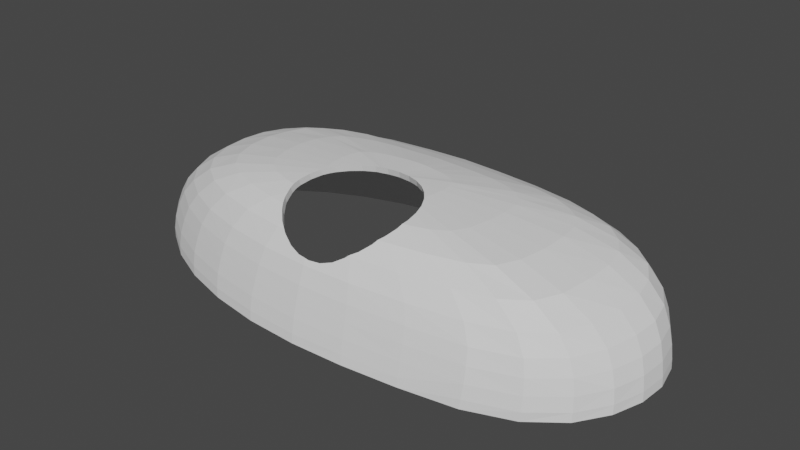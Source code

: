 # Source: antenna-cover.blend  (saved by Blender 2.92.15; exported with 4.5.12 LTS)
import bpy
from mathutils import Matrix  # noqa: F401  (used for matrix-valued properties, if any)

bpy.ops.wm.read_factory_settings(use_empty=True)
scene = bpy.context.scene
scene.name = 'Scene'

# ---- collections
col_collection = bpy.data.collections.new('Collection'); scene.collection.children.link(col_collection)

# ---- world
world_world = bpy.data.worlds.new('World'); scene.world = world_world
world_world.use_nodes = True; world_world.node_tree.nodes.clear()
_N = world_world.node_tree.nodes; _L = world_world.node_tree.links
n0 = _N.new('ShaderNodeOutputWorld'); n0.name = 'World Output'; n0.location = (300, 300)
n1 = _N.new('ShaderNodeBackground'); n1.name = 'Background'; n1.location = (10, 300)
n1.inputs[0].default_value = (0.05088, 0.05088, 0.05088, 1.0)
_L.new(n1.outputs[0], n0.inputs[0])
n0.is_active_output = True
world_world.color = (0.05088, 0.05088, 0.05088)
world_world.use_sun_shadow = False
world_world.sun_shadow_jitter_overblur = 0.0

# ---- meshes
me_sphere = bpy.data.meshes.new('Sphere')
me_sphere.from_pydata([(-0.001103, 0.1666, 0.4428), (-0.001103, 0.3841, 0.3897), (-0.001536, 0.5425, 0.3252), (-0.002102, 0.6936, 0.2562), (-0.0009, 0.8169, 0.1476), (-0.0009481, 0.9065, -0.004191), (-0.002439, 0.9644, -0.1525), (-0.00361, 0.9933, -0.2812), (0.03587, 0.163, 0.4425), (0.07632, 0.377, 0.3897), (0.1161, 0.5366, 0.3272), (0.1529, 0.6804, 0.2547), (0.1792, 0.8021, 0.1473), (0.1916, 0.8913, -0.003654), (0.1947, 0.9461, -0.1525), (0.1945, 0.9744, -0.2812), (0.07632, 0.1522, 0.4417), (0.1603, 0.3648, 0.3932), (0.2455, 0.5179, 0.3296), (0.3173, 0.6517, 0.2541), (0.3678, 0.7619, 0.1446), (0.3881, 0.8464, -0.003382), (0.3897, 0.8959, -0.1515), (0.3882, 0.9183, -0.2812), (0.1161, 0.1392, 0.4422), (0.2443, 0.3435, 0.397), (0.364, 0.4948, 0.3353), (0.4637, 0.6063, 0.2526), (0.5295, 0.7003, 0.1407), (0.5561, 0.7757, -0.005038), (0.5615, 0.813, -0.1514), (0.5613, 0.8292, -0.2806), (0.151, 0.1179, 0.4439), (0.313, 0.3089, 0.3996), (0.4601, 0.4472, 0.3406), (0.5767, 0.5377, 0.2519), (0.6563, 0.6107, 0.1383), (0.6928, 0.6698, -0.01095), (0.7051, 0.6981, -0.1538), (0.7113, 0.7061, -0.2812), (0.1775, 0.09183, 0.4465), (0.3672, 0.2619, 0.4059), (0.5331, 0.3817, 0.3413), (0.665, 0.4524, 0.2579), (0.7566, 0.4977, 0.1339), (0.8029, 0.5404, -0.01469), (0.8232, 0.5545, -0.158), (0.8337, 0.5572, -0.2822), (0.1968, 0.05551, 0.4524), (0.4055, 0.1964, 0.4079), (0.5877, 0.2998, 0.3478), (0.7302, 0.3438, 0.2547), (0.8315, 0.3683, 0.1338), (0.8853, 0.3873, -0.0209), (0.9107, 0.3911, -0.1589), (0.9248, 0.3868, -0.2822), (0.2076, -0.002585, 0.454), (0.428, 0.1052, 0.4131), (0.6204, 0.1824, 0.3467), (0.7708, 0.2147, 0.2549), (0.8778, 0.2173, 0.1217), (0.9364, 0.2225, -0.02524), (0.9651, 0.2137, -0.1607), (0.9812, 0.2028, -0.2822), (0.2103, -0.0795, 0.456), (0.4345, -0.02429, 0.4163), (0.6324, 0.02941, 0.3514), (0.7879, 0.04568, 0.2484), (0.8953, 0.0533, 0.1119), (0.9568, 0.04812, -0.03354), (0.9865, 0.03209, -0.1618), (1.003, 0.01492, -0.2828), (0.2057, -0.1663, 0.4566), (0.4271, -0.1717, 0.4176), (0.6294, -0.1637, 0.3499), (0.784, -0.1525, 0.2423), (0.8911, -0.1415, 0.09846), (0.9492, -0.1405, -0.03998), (0.9803, -0.1595, -0.1643), (0.9964, -0.1773, -0.2838), (0.4112, -0.3166, 0.4175), (0.6118, -0.3526, 0.3489), (0.7681, -0.3702, 0.2376), (0.8658, -0.3572, 0.09283), (0.9214, -0.3589, -0.04343), (0.9479, -0.3722, -0.1648), (0.9631, -0.3865, -0.2843), (0.3812, -0.419, 0.4179), (0.5757, -0.495, 0.3488), (0.7259, -0.5384, 0.2373), (0.8196, -0.5513, 0.09129), (0.8644, -0.5619, -0.04351), (0.8855, -0.5771, -0.1649), (0.8955, -0.5898, -0.2844), (0.3265, -0.483, 0.4183), (0.5006, -0.5772, 0.3492), (0.6396, -0.6504, 0.2376), (0.7269, -0.69, 0.09144), (0.7653, -0.7218, -0.04343), (0.7787, -0.7448, -0.1648), (0.784, -0.7617, -0.2843), (0.2501, -0.5249, 0.4186), (0.3849, -0.6347, 0.3499), (0.5034, -0.7192, 0.2385), (0.5774, -0.7807, 0.09229), (0.6105, -0.823, -0.0428), (0.6178, -0.8526, -0.1644), (0.6196, -0.8752, -0.2839), (0.2514, -0.6776, 0.3505), (0.3289, -0.7732, 0.2396), (0.3838, -0.8375, 0.09349), (0.4027, -0.8784, -0.04169), (0.4073, -0.9066, -0.1633), (0.4066, -0.9301, -0.2829), (0.1553, -0.8053, 0.2398), (0.1799, -0.8767, 0.09377), (0.1917, -0.9158, -0.04124), (0.1942, -0.943, -0.1628), (0.1956, -0.9684, -0.2823), (0.0001067, -0.8897, 0.0936), (-0.001679, -0.9314, -0.04127), (-0.002738, -0.9594, -0.1627), (-0.003908, -0.9855, -0.2822), (-0.1564, -0.8006, 0.2395), (-0.1787, -0.8726, 0.09352), (-0.1915, -0.9129, -0.04128), (-0.1991, -0.941, -0.1627), (-0.2052, -0.9667, -0.2822), (-0.2539, -0.6726, 0.3505), (-0.3213, -0.7592, 0.2395), (-0.3624, -0.8221, 0.09345), (-0.3853, -0.8586, -0.04137), (-0.3954, -0.8851, -0.1627), (-0.4018, -0.9098, -0.2822), (-0.2547, -0.5238, 0.4188), (-0.3745, -0.6212, 0.3504), (-0.4634, -0.6922, 0.2393), (-0.5208, -0.7427, 0.0933), (-0.5529, -0.7716, -0.04152), (-0.568, -0.794, -0.1629), (-0.5777, -0.8164, -0.2823), (-0.3262, -0.4765, 0.4187), (-0.4692, -0.5516, 0.3503), (-0.5745, -0.6038, 0.2392), (-0.6456, -0.6394, 0.09318), (-0.6906, -0.6579, -0.04164), (-0.713, -0.6735, -0.163), (-0.7276, -0.6905, -0.2825), (-0.3779, -0.4139, 0.4187), (-0.54, -0.4652, 0.3502), (-0.6599, -0.4951, 0.2391), (-0.746, -0.5129, 0.09314), (-0.8019, -0.5193, -0.04166), (-0.8311, -0.5277, -0.1631), (-0.8501, -0.5399, -0.2825), (-0.2016, -0.2516, 0.457), (-0.4131, -0.3237, 0.4187), (-0.5896, -0.3428, 0.3506), (-0.7231, -0.3525, 0.2395), (-0.8202, -0.3536, 0.0938), (-0.8842, -0.3496, -0.0416), (-0.9186, -0.3562, -0.163), (-0.9409, -0.3682, -0.2825), (-0.2117, -0.1755, 0.4571), (-0.4327, -0.189, 0.4188), (-0.618, -0.1766, 0.3516), (-0.7599, -0.1669, 0.2418), (-0.8632, -0.1662, 0.09699), (-0.9329, -0.1584, -0.04003), (-0.9704, -0.1687, -0.1626), (-0.9947, -0.1853, -0.2821), (-0.2141, -0.08706, 0.4564), (-0.4367, -0.0471, 0.4173), (-0.6244, 0.00147, 0.351), (-0.7673, 0.01036, 0.2444), (-0.8741, 0.01157, 0.1043), (-0.9443, 0.01698, -0.03617), (-0.9843, 0.01011, -0.1613), (-1.009, -0.00588, -0.2814), (-0.2098, -0.01267, 0.4543), (-0.428, 0.07944, 0.4135), (-0.6111, 0.1445, 0.3454), (-0.7533, 0.172, 0.2474), (-0.8566, 0.1706, 0.1118), (-0.9267, 0.1885, -0.03019), (-0.9631, 0.1873, -0.1603), (-0.9881, 0.1788, -0.2811), (-0.199, 0.04582, 0.4527), (-0.4068, 0.1704, 0.4085), (-0.5817, 0.2677, 0.3466), (-0.7167, 0.3079, 0.2495), (-0.8185, 0.3322, 0.1242), (-0.879, 0.3581, -0.02391), (-0.911, 0.3668, -0.1586), (-0.9317, 0.3625, -0.281), (-0.1822, 0.08463, 0.4468), (-0.3721, 0.2442, 0.4066), (-0.5323, 0.3564, 0.3419), (-0.6568, 0.4233, 0.254), (-0.748, 0.4661, 0.1285), (-0.8014, 0.5125, -0.01699), (-0.824, 0.5302, -0.1567), (-0.841, 0.5328, -0.281), (-0.157, 0.1154, 0.444), (-0.3224, 0.298, 0.4001), (-0.4629, 0.4268, 0.3403), (-0.5719, 0.5103, 0.2497), (-0.65, 0.5766, 0.133), (-0.6909, 0.6415, -0.01142), (-0.7067, 0.6727, -0.1528), (-0.7188, 0.6827, -0.28), (-0.1215, 0.1384, 0.4423), (-0.2524, 0.3378, 0.3973), (-0.3703, 0.4818, 0.3359), (-0.4627, 0.5857, 0.2515), (-0.526, 0.6775, 0.1397), (-0.5549, 0.7539, -0.003837), (-0.5637, 0.7951, -0.1493), (-0.571, 0.8113, -0.2794), (-0.07983, 0.1522, 0.4417), (-0.167, 0.3631, 0.3933), (-0.2528, 0.5131, 0.3298), (-0.3229, 0.6452, 0.2544), (-0.369, 0.7533, 0.1446), (-0.3893, 0.8396, -0.001859), (-0.3949, 0.8892, -0.1503), (-0.3996, 0.9118, -0.2809), (-0.03807, 0.163, 0.4425), (-0.07983, 0.377, 0.3897), (-0.1215, 0.5357, 0.3272), (-0.1577, 0.6796, 0.2547), (-0.1821, 0.8012, 0.1474), (-0.1939, 0.8903, -0.003181), (-0.1994, 0.9452, -0.1525), (-0.2049, 0.9735, -0.2811), (-0.003113, 1.011, -0.3935), (0.1954, 0.9916, -0.3935), (0.3854, 0.9342, -0.3935), (0.5596, 0.8411, -0.3935), (0.7123, 0.7158, -0.3935), (0.8376, 0.5631, -0.3935), (0.9307, 0.3889, -0.3935), (0.9884, 0.2007, -0.3935), (1.011, 0.008738, -0.3941), (1.004, -0.1866, -0.3951), (0.9691, -0.3948, -0.3956), (0.899, -0.5997, -0.3957), (0.7848, -0.7745, -0.3956), (0.6167, -0.8902, -0.3951), (0.4058, -0.9493, -0.3942), (0.1964, -0.9877, -0.3936), (-0.003411, -1.005, -0.3935), (-0.2041, -0.9861, -0.3935), (-0.4007, -0.9285, -0.3935), (-0.5775, -0.8331, -0.3936), (-0.7308, -0.7045, -0.3937), (-0.8561, -0.5498, -0.3938), (-0.9488, -0.3765, -0.3938), (-1.004, -0.1944, -0.3934), (-1.019, -0.01196, -0.3927), (-0.9974, 0.1767, -0.3923), (-0.9397, 0.3645, -0.3923), (-0.8466, 0.5388, -0.3923), (-0.7216, 0.6923, -0.3923), (-0.5707, 0.8236, -0.3926), (-0.398, 0.9274, -0.3931), (-0.2038, 0.9907, -0.3934), (-0.001768, 1.019, -0.4675), (0.1949, 0.9994, -0.4675), (0.3835, 0.9415, -0.4675), (0.5576, 0.8476, -0.4675), (0.7109, 0.7212, -0.4675), (0.8373, 0.5672, -0.4675), (0.9312, 0.3915, -0.4675), (0.9897, 0.2023, -0.4676), (1.013, 0.007596, -0.4682), (1.006, -0.1908, -0.4691), (0.9696, -0.3992, -0.4696), (0.8979, -0.6033, -0.4698), (0.7801, -0.7764, -0.4696), (0.613, -0.8948, -0.4691), (0.4052, -0.9581, -0.4683), (0.1984, -0.9981, -0.4677), (-0.002298, -1.013, -0.4675), (-0.2021, -0.9942, -0.4675), (-0.3955, -0.9358, -0.4675), (-0.573, -0.84, -0.4676), (-0.727, -0.7103, -0.4678), (-0.8533, -0.5544, -0.4679), (-0.9467, -0.3802, -0.4678), (-1.002, -0.1972, -0.4674), (-1.018, -0.01209, -0.4668), (-0.9962, 0.1786, -0.4664), (-0.9378, 0.3672, -0.4663), (-0.8438, 0.5429, -0.4663), (-0.7181, 0.6984, -0.4664), (-0.5663, 0.8305, -0.4667), (-0.3927, 0.9343, -0.4672), (-0.2015, 0.9978, -0.4674), (-0.001106, 0.1588, 0.3932), (-0.001093, 0.3687, 0.342), (-0.001497, 0.5224, 0.2793), (-0.00203, 0.6657, 0.2141), (-0.0008303, 0.7777, 0.1153), (-0.0008744, 0.8611, -0.02597), (-0.002352, 0.9161, -0.1669), (-0.003511, 0.9439, -0.2905), (0.03467, 0.1554, 0.3929), (0.07524, 0.3619, 0.3419), (0.1144, 0.5164, 0.2814), (0.1492, 0.6524, 0.2129), (0.1734, 0.7634, 0.1152), (0.1845, 0.8463, -0.02507), (0.1864, 0.8984, -0.1661), (0.1854, 0.9258, -0.2899), (0.07521, 0.145, 0.392), (0.159, 0.3502, 0.3452), (0.2425, 0.4972, 0.2841), (0.3103, 0.6231, 0.2132), (0.3562, 0.7239, 0.1131), (0.3735, 0.8025, -0.02358), (0.3729, 0.8498, -0.163), (0.3699, 0.872, -0.2881), (0.115, 0.1323, 0.3926), (0.2416, 0.3299, 0.3488), (0.3578, 0.4742, 0.2898), (0.4507, 0.5781, 0.2127), (0.5095, 0.6644, 0.1106), (0.5318, 0.735, -0.02309), (0.5351, 0.7709, -0.1603), (0.5339, 0.7873, -0.2856), (0.1498, 0.1112, 0.3943), (0.3081, 0.2972, 0.3511), (0.4491, 0.4289, 0.2949), (0.5569, 0.5121, 0.2129), (0.6277, 0.5794, 0.1103), (0.6594, 0.6352, -0.02658), (0.6702, 0.6626, -0.1608), (0.6759, 0.6707, -0.285), (0.1761, 0.08521, 0.3969), (0.3601, 0.2522, 0.3572), (0.5181, 0.367, 0.2954), (0.6391, 0.4317, 0.2193), (0.721, 0.4725, 0.1077), (0.7628, 0.5131, -0.02878), (0.7818, 0.5267, -0.1644), (0.792, 0.5294, -0.2857), (0.194, 0.05062, 0.4025), (0.3957, 0.1901, 0.3591), (0.5691, 0.2903, 0.3018), (0.6994, 0.3303, 0.2164), (0.7908, 0.3516, 0.1082), (0.8404, 0.3687, -0.03441), (0.8647, 0.372, -0.1656), (0.8785, 0.3677, -0.2859), (0.203, -0.004623, 0.4041), (0.4165, 0.102, 0.3644), (0.5995, 0.1781, 0.3009), (0.7375, 0.2088, 0.217), (0.8345, 0.2096, 0.0963), (0.889, 0.213, -0.03942), (0.9165, 0.2036, -0.1683), (0.9322, 0.1926, -0.2865), (0.2054, -0.08026, 0.4061), (0.4223, -0.0251, 0.3677), (0.6104, 0.02866, 0.306), (0.7533, 0.04539, 0.2112), (0.8516, 0.0527, 0.08656), (0.9089, 0.0467, -0.04875), (0.9371, 0.0302, -0.1707), (0.9534, 0.013, -0.2877), (0.2007, -0.1661, 0.4067), (0.4147, -0.1708, 0.369), (0.6067, -0.162, 0.3049), (0.7486, -0.1496, 0.2061), (0.8473, -0.1376, 0.0739), (0.9018, -0.1363, -0.05567), (0.9313, -0.1549, -0.174), (0.9468, -0.1724, -0.2892), (0.3989, -0.3143, 0.369), (0.589, -0.3484, 0.3039), (0.7319, -0.3636, 0.2024), (0.8218, -0.3491, 0.0696), (0.8744, -0.3493, -0.05835), (0.8997, -0.3614, -0.1742), (0.9146, -0.3747, -0.2896), (0.37, -0.413, 0.3693), (0.5545, -0.4837, 0.304), (0.6917, -0.5219, 0.2026), (0.7777, -0.5328, 0.06911), (0.8198, -0.5423, -0.05739), (0.8403, -0.5563, -0.1734), (0.8502, -0.5682, -0.2894), (0.3179, -0.4719, 0.37), (0.485, -0.5567, 0.3054), (0.6143, -0.6206, 0.2041), (0.6947, -0.6568, 0.06945), (0.7301, -0.6874, -0.05767), (0.7427, -0.7097, -0.1738), (0.7477, -0.7263, -0.29), (0.2439, -0.5109, 0.3706), (0.3742, -0.6088, 0.3077), (0.488, -0.6824, 0.207), (0.5589, -0.7386, 0.07134), (0.5904, -0.7788, -0.05729), (0.5973, -0.8073, -0.1745), (0.5986, -0.8296, -0.2913), (0.2438, -0.649, 0.3094), (0.3189, -0.7337, 0.2097), (0.373, -0.7925, 0.0739), (0.3921, -0.8314, -0.05531), (0.3969, -0.8588, -0.1738), (0.3959, -0.8819, -0.2916), (0.1739, -0.8304, 0.07506), (0.1854, -0.8678, -0.05417), (0.188, -0.8945, -0.1735), (0.1891, -0.9196, -0.2917), (-0.001281, -0.8829, -0.05425), (-0.002476, -0.9104, -0.1737), (-0.003693, -0.9362, -0.2919), (-0.1492, -0.7595, 0.211), (-0.1703, -0.8267, 0.07476), (-0.1826, -0.8653, -0.05446), (-0.19, -0.8929, -0.1738), (-0.1959, -0.9183, -0.2917), (-0.2441, -0.6433, 0.3101), (-0.307, -0.7199, 0.2108), (-0.3457, -0.7784, 0.0747), (-0.3674, -0.8135, -0.05451), (-0.3771, -0.8395, -0.1737), (-0.3831, -0.864, -0.2912), (-0.2472, -0.5095, 0.371), (-0.3594, -0.5949, 0.3095), (-0.4414, -0.6569, 0.2102), (-0.4953, -0.7035, 0.07438), (-0.526, -0.7312, -0.05457), (-0.5406, -0.7532, -0.1733), (-0.5499, -0.7752, -0.2904), (-0.316, -0.4651, 0.3707), (-0.4489, -0.5304, 0.3086), (-0.5454, -0.5748, 0.2093), (-0.6125, -0.6068, 0.0735), (-0.656, -0.624, -0.05516), (-0.6779, -0.639, -0.1732), (-0.6921, -0.6557, -0.2898), (-0.3655, -0.4064, 0.3705), (-0.516, -0.4506, 0.3077), (-0.6257, -0.4743, 0.2078), (-0.7072, -0.4888, 0.07174), (-0.7612, -0.4936, -0.05663), (-0.7899, -0.501, -0.1739), (-0.8085, -0.5126, -0.2898), (-0.1968, -0.2504, 0.4071), (-0.3999, -0.32, 0.3704), (-0.5643, -0.3351, 0.3072), (-0.6865, -0.3405, 0.2064), (-0.7782, -0.3389, 0.0702), (-0.8397, -0.3333, -0.05856), (-0.873, -0.3386, -0.1751), (-0.8947, -0.3496, -0.2901), (-0.2068, -0.1752, 0.4071), (-0.4196, -0.1879, 0.3703), (-0.5932, -0.1738, 0.3075), (-0.7234, -0.1619, 0.2071), (-0.8204, -0.1595, 0.07157), (-0.8867, -0.1509, -0.05844), (-0.9225, -0.1604, -0.1755), (-0.9458, -0.1762, -0.2899), (-0.2093, -0.08804, 0.4065), (-0.424, -0.04827, 0.3688), (-0.6006, 0.0003016, 0.3064), (-0.7316, 0.009945, 0.2086), (-0.8313, 0.01151, 0.07798), (-0.8976, 0.01643, -0.0548), (-0.9356, 0.00919, -0.1737), (-0.9595, -0.006602, -0.2887), (-0.2052, -0.01484, 0.4044), (-0.4158, 0.07605, 0.365), (-0.5884, 0.1402, 0.3005), (-0.7187, 0.1666, 0.2108), (-0.8142, 0.1644, 0.08534), (-0.8803, 0.1802, -0.0479), (-0.9151, 0.1777, -0.1715), (-0.9393, 0.1687, -0.2875), (-0.196, 0.04108, 0.4028), (-0.3961, 0.1646, 0.3598), (-0.5609, 0.2591, 0.3013), (-0.6841, 0.2962, 0.2123), (-0.7778, 0.318, 0.09763), (-0.8344, 0.3413, -0.04047), (-0.8652, 0.3483, -0.1681), (-0.8855, 0.3435, -0.2865), (-0.1802, 0.0784, 0.397), (-0.3638, 0.2351, 0.358), (-0.5152, 0.3422, 0.2965), (-0.629, 0.4033, 0.2164), (-0.7121, 0.4426, 0.1015), (-0.7614, 0.4861, -0.03337), (-0.7827, 0.5028, -0.1652), (-0.7993, 0.5053, -0.286), (-0.1553, 0.1088, 0.3944), (-0.3165, 0.2865, 0.3516), (-0.4499, 0.4084, 0.2951), (-0.5499, 0.485, 0.2118), (-0.6207, 0.5468, 0.1048), (-0.6572, 0.6081, -0.02872), (-0.6714, 0.6381, -0.1616), (-0.6829, 0.648, -0.285), (-0.1202, 0.1314, 0.3927), (-0.249, 0.3243, 0.349), (-0.3621, 0.4614, 0.2906), (-0.4469, 0.5581, 0.2122), (-0.5034, 0.6435, 0.1096), (-0.5285, 0.7151, -0.02286), (-0.5356, 0.7545, -0.1595), (-0.5419, 0.7708, -0.2851), (-0.07865, 0.145, 0.392), (-0.1653, 0.3484, 0.3453), (-0.2487, 0.4923, 0.2843), (-0.3138, 0.6168, 0.2136), (-0.3549, 0.7162, 0.1131), (-0.3725, 0.7966, -0.0225), (-0.3763, 0.8439, -0.1624), (-0.3795, 0.8662, -0.2882), (-0.03687, 0.1554, 0.3929), (-0.07861, 0.3618, 0.3419), (-0.1195, 0.5155, 0.2815), (-0.1535, 0.6515, 0.213), (-0.1755, 0.7626, 0.1152), (-0.186, 0.8455, -0.02474), (-0.1905, 0.8977, -0.1663), (-0.195, 0.925, -0.29), (-0.002996, 0.9611, -0.3999), (0.1857, 0.9426, -0.3996), (0.3665, 0.888, -0.3985), (0.5318, 0.7994, -0.3971), (0.6768, 0.6803, -0.3961), (0.7958, 0.5352, -0.3956), (0.8843, 0.3696, -0.3954), (0.9393, 0.1904, -0.3956), (0.961, 0.006751, -0.3964), (0.954, -0.1816, -0.3976), (0.9205, -0.3825, -0.3979), (0.8538, -0.5774, -0.3975), (0.7484, -0.7389, -0.3977), (0.5951, -0.8445, -0.3992), (0.3946, -0.9009, -0.4007), (0.1898, -0.9387, -0.401), (-0.003135, -0.9556, -0.4007), (-0.1947, -0.9372, -0.4), (-0.3816, -0.8823, -0.3989), (-0.5494, -0.7916, -0.3978), (-0.695, -0.6694, -0.3969), (-0.8142, -0.5221, -0.3963), (-0.9024, -0.3573, -0.396), (-0.9544, -0.1849, -0.3954), (-0.9688, -0.01265, -0.3945), (-0.9482, 0.1665, -0.394), (-0.8933, 0.3453, -0.3939), (-0.8047, 0.511, -0.3941), (-0.6855, 0.6575, -0.3948), (-0.5412, 0.7831, -0.3959), (-0.3772, 0.8817, -0.3976), (-0.1934, 0.9418, -0.3992), (-0.001711, 0.9689, -0.4727), (0.1852, 0.9503, -0.4725), (0.3644, 0.8952, -0.4716), (0.5298, 0.8058, -0.4705), (0.6756, 0.6856, -0.4696), (0.7956, 0.5392, -0.4689), (0.8849, 0.3721, -0.4686), (0.9406, 0.1919, -0.4687), (0.9631, 0.005588, -0.4695), (0.9562, -0.1855, -0.4705), (0.9211, -0.3866, -0.4707), (0.8529, -0.5806, -0.4698), (0.744, -0.7405, -0.4694), (0.5914, -0.849, -0.4713), (0.3936, -0.9096, -0.4735), (0.1917, -0.9488, -0.474), (-0.002004, -0.9635, -0.4733), (-0.1927, -0.9451, -0.4723), (-0.3767, -0.8894, -0.4711), (-0.545, -0.7983, -0.4698), (-0.6913, -0.6749, -0.4688), (-0.8116, -0.5265, -0.4681), (-0.9003, -0.3608, -0.4675), (-0.9529, -0.1876, -0.4667), (-0.9677, -0.01284, -0.466), (-0.9471, 0.1682, -0.4658), (-0.8915, 0.3477, -0.4659), (-0.8021, 0.5149, -0.4665), (-0.6821, 0.6634, -0.4675), (-0.5371, 0.7898, -0.4687), (-0.3721, 0.8885, -0.4703), (-0.1912, 0.9488, -0.4718), (0.009605, -0.02916, 0.4052), (0.02279, -0.03074, 0.4048), (0.02999, -0.04422, 0.4559), (0.01186, -0.02869, 0.4051), (0.01888, -0.04206, 0.4558), (0.1723, -0.7601, 0.2107), (0.175, -0.7564, 0.2139), (-0.03316, -0.8441, 0.06082), (0.175, -0.7701, 0.2718), (0.2037, -0.7, 0.2655), (0.153, -0.7995, 0.2463), (-0.03316, -0.8629, 0.1403), (0.0417, -0.04653, 0.456), (0.03617, -0.03335, 0.4049), (0.213, -0.686, 0.3506), (0.2037, -0.7138, 0.3238), (-0.2189, -0.4761, 0.379), (-0.2165, -0.5216, 0.371), (-0.2189, -0.4869, 0.428), (-0.2185, -0.4802, 0.4292), (-0.2162, -0.5393, 0.4188), (0.05024, -0.03612, 0.4051), (0.05365, -0.04893, 0.4564), (0.2191, -0.6542, 0.3096), (-0.04856, -0.8382, 0.07489), (0.0656, -0.05511, 0.458), (0.05688, -0.04963, 0.4567), (0.06285, -0.0411, 0.4058), (0.05688, -0.03745, 0.4054), (0.1482, -0.8058, 0.2397), (-0.2074, -0.6113, 0.3873), (0.1555, -0.7796, 0.1791), (-0.2145, -0.5698, 0.405), (-0.2076, -0.5983, 0.3375), (-0.2145, -0.5579, 0.3547), (0.07511, -0.04883, 0.4076), (0.08494, -0.06663, 0.458), (-0.07645, -0.8261, 0.0936), (-0.07645, -0.844, 0.1692), (0.05688, -0.8627, 0.1393), (0.09605, -0.0613, 0.4076), (0.1401, -0.8149, 0.2229), (0.1002, -0.07569, 0.458), (0.1173, -0.09371, 0.4582), (-0.2145, -0.3902, 0.3925), (0.1002, -0.8262, 0.09407), (0.07329, -0.8377, 0.07499), (-0.2131, -0.382, 0.3939), (0.1002, -0.8442, 0.17), (0.1401, -0.7969, 0.1469), (-0.2145, -0.4018, 0.4416), (-0.2113, -0.3822, 0.4449), (0.1002, -0.06376, 0.4076), (0.1276, -0.09261, 0.4079), (-0.2189, -0.4754, 0.3791), (0.1401, -0.1175, 0.4578), (0.1636, -0.1553, 0.4575), (0.01186, -0.8696, 0.1319), (-0.0004836, -0.8683, 0.1363), (-0.1163, -0.7963, 0.1447), (0.0003213, -0.8491, 0.05483), (0.01186, -0.85, 0.04922), (0.1401, -0.1056, 0.4077), (-0.2025, -0.315, 0.4026), (0.1732, -0.1589, 0.4072), (-0.1163, -0.8143, 0.2204), (0.05688, -0.8437, 0.05924), (0.175, -0.1737, 0.4572), (0.1976, -0.2275, 0.4566), (-0.1996, -0.3135, 0.4539), (-0.2013, -0.3196, 0.453), (0.2037, -0.2418, 0.4552), (0.195, -0.2094, 0.4067), (0.175, -0.1618, 0.4072), (-0.1257, -0.8038, 0.2395), (-0.1912, -0.2833, 0.457), (-0.1906, -0.2693, 0.4071), (-0.1765, -0.2341, 0.4575), (-0.1827, -0.2405, 0.4073), (-0.18, -0.2423, 0.4574), (0.2057, -0.2488, 0.4547), (0.2096, -0.2509, 0.4032), (-0.2013, -0.3078, 0.4033), (0.2037, -0.2298, 0.4047), (-0.1474, -0.7756, 0.2684), (-0.1513, -0.7704, 0.2729), (-0.1513, -0.7564, 0.2138), (-0.1491, -0.7593, 0.2112), (0.2251, -0.3185, 0.4485), (0.227, -0.3307, 0.4476), (-0.149, -0.7595, 0.211), (0.2251, -0.3066, 0.3982), (0.2291, -0.3324, 0.3964), (-0.1513, -0.1739, 0.4581), (-0.1385, -0.1533, 0.4584), (-0.18, -0.2305, 0.4074), (-0.1485, -0.1576, 0.4082), (-0.1513, -0.162, 0.4081), (-0.1163, -0.1177, 0.4586), (-0.09986, -0.1004, 0.4588), (0.2382, -0.4012, 0.4388), (0.2386, -0.41, 0.4379), (-0.1163, -0.1058, 0.4085), (-0.1108, -0.09998, 0.4086), (-0.07677, -0.07615, 0.4585), (-0.18, -0.7002, 0.2661), (0.2382, -0.3894, 0.3893), (0.2391, -0.4078, 0.3873), (-0.18, -0.7142, 0.3252), (-0.08505, -0.07292, 0.4082), (0.2426, -0.4863, 0.4254), (-0.2013, -0.6465, 0.3701), (-0.1887, -0.6882, 0.3505), (-0.05953, -0.06574, 0.4585), (-0.07644, -0.07581, 0.4585), (0.2412, -0.5141, 0.4211), (-0.06926, -0.05959, 0.4081), (-0.07644, -0.06386, 0.4081), (-0.2013, -0.6346, 0.3198), (-0.1952, -0.6548, 0.3103), (0.2426, -0.4747, 0.3764), (-0.04979, -0.05962, 0.4571), (0.2404, -0.5287, 0.4186), (-0.0582, -0.05263, 0.4065), (-0.04112, -0.05433, 0.4566), (0.2409, -0.5075, 0.3714), (-0.04798, -0.0464, 0.4059), (0.2254, -0.6441, 0.3701), (0.2382, -0.5689, 0.4012), (0.2407, -0.5121, 0.3706), (-0.03177, -0.04924, 0.4562), (-0.03316, -0.04951, 0.4562), (-0.03727, -0.03991, 0.4054), (-0.02093, -0.04713, 0.4562), (0.2261, -0.6281, 0.3218), (0.2382, -0.5571, 0.3511), (-0.02483, -0.03581, 0.4052), (-0.03316, -0.03743, 0.4053), (-0.01059, -0.04519, 0.4564), (-0.01221, -0.03344, 0.4055), (-0.001616, -0.04346, 0.4564), (0.2251, -0.6463, 0.369), (-0.001595, -0.03139, 0.4055), (0.2251, -0.6344, 0.3188), (0.01186, -0.04074, 0.456), (0.007852, -0.04156, 0.4562)], [], [(6, 5, 13, 14), (7, 6, 14, 15), (1, 0, 8, 9), (2, 1, 9, 10), (3, 2, 10, 11), (4, 3, 11, 12), (5, 4, 12, 13), (12, 11, 19, 20), (13, 12, 20, 21), (14, 13, 21, 22), (15, 14, 22, 23), (9, 8, 16, 17), (10, 9, 17, 18), (11, 10, 18, 19), (17, 16, 24, 25), (18, 17, 25, 26), (19, 18, 26, 27), (20, 19, 27, 28), (21, 20, 28, 29), (22, 21, 29, 30), (23, 22, 30, 31), (29, 28, 36, 37), (30, 29, 37, 38), (31, 30, 38, 39), (25, 24, 32, 33), (26, 25, 33, 34), (27, 26, 34, 35), (28, 27, 35, 36), (34, 33, 41, 42), (35, 34, 42, 43), (36, 35, 43, 44), (37, 36, 44, 45), (38, 37, 45, 46), (39, 38, 46, 47), (33, 32, 40, 41), (46, 45, 53, 54), (47, 46, 54, 55), (41, 40, 48, 49), (42, 41, 49, 50), (43, 42, 50, 51), (44, 43, 51, 52), (45, 44, 52, 53), (50, 49, 57, 58), (51, 50, 58, 59), (52, 51, 59, 60), (53, 52, 60, 61), (54, 53, 61, 62), (55, 54, 62, 63), (49, 48, 56, 57), (62, 61, 69, 70), (63, 62, 70, 71), (57, 56, 64, 65), (58, 57, 65, 66), (59, 58, 66, 67), (60, 59, 67, 68), (61, 60, 68, 69), (67, 66, 74, 75), (68, 67, 75, 76), (69, 68, 76, 77), (70, 69, 77, 78), (71, 70, 78, 79), (65, 64, 72, 73), (66, 65, 73, 74), (79, 78, 85, 86), (74, 73, 80, 81), (75, 74, 81, 82), (76, 75, 82, 83), (77, 76, 83, 84), (78, 77, 84, 85), (82, 81, 88, 89), (83, 82, 89, 90), (84, 83, 90, 91), (85, 84, 91, 92), (86, 85, 92, 93), (81, 80, 87, 88), (93, 92, 99, 100), (88, 87, 94, 95), (89, 88, 95, 96), (90, 89, 96, 97), (91, 90, 97, 98), (92, 91, 98, 99), (97, 96, 103, 104), (98, 97, 104, 105), (99, 98, 105, 106), (100, 99, 106, 107), (95, 94, 101, 102), (96, 95, 102, 103), (103, 102, 108, 109), (104, 103, 109, 110), (105, 104, 110, 111), (106, 105, 111, 112), (107, 106, 112, 113), (111, 110, 115, 116), (112, 111, 116, 117), (113, 112, 117, 118), (110, 109, 114, 115), (116, 115, 119, 120), (117, 116, 120, 121), (118, 117, 121, 122), (120, 119, 124, 125), (121, 120, 125, 126), (122, 121, 126, 127), (124, 123, 129, 130), (125, 124, 130, 131), (126, 125, 131, 132), (127, 126, 132, 133), (132, 131, 138, 139), (133, 132, 139, 140), (129, 128, 135, 136), (130, 129, 136, 137), (131, 130, 137, 138), (135, 134, 141, 142), (136, 135, 142, 143), (137, 136, 143, 144), (138, 137, 144, 145), (139, 138, 145, 146), (140, 139, 146, 147), (146, 145, 152, 153), (147, 146, 153, 154), (142, 141, 148, 149), (143, 142, 149, 150), (144, 143, 150, 151), (145, 144, 151, 152), (150, 149, 157, 158), (151, 150, 158, 159), (152, 151, 159, 160), (153, 152, 160, 161), (154, 153, 161, 162), (149, 148, 156, 157), (162, 161, 169, 170), (156, 155, 163, 164), (157, 156, 164, 165), (158, 157, 165, 166), (159, 158, 166, 167), (160, 159, 167, 168), (161, 160, 168, 169), (167, 166, 174, 175), (168, 167, 175, 176), (169, 168, 176, 177), (170, 169, 177, 178), (164, 163, 171, 172), (165, 164, 172, 173), (166, 165, 173, 174), (172, 171, 179, 180), (173, 172, 180, 181), (174, 173, 181, 182), (175, 174, 182, 183), (176, 175, 183, 184), (177, 176, 184, 185), (178, 177, 185, 186), (183, 182, 190, 191), (184, 183, 191, 192), (185, 184, 192, 193), (186, 185, 193, 194), (180, 179, 187, 188), (181, 180, 188, 189), (182, 181, 189, 190), (188, 187, 195, 196), (189, 188, 196, 197), (190, 189, 197, 198), (191, 190, 198, 199), (192, 191, 199, 200), (193, 192, 200, 201), (194, 193, 201, 202), (200, 199, 207, 208), (201, 200, 208, 209), (202, 201, 209, 210), (196, 195, 203, 204), (197, 196, 204, 205), (198, 197, 205, 206), (199, 198, 206, 207), (204, 203, 211, 212), (205, 204, 212, 213), (206, 205, 213, 214), (207, 206, 214, 215), (208, 207, 215, 216), (209, 208, 216, 217), (210, 209, 217, 218), (216, 215, 223, 224), (217, 216, 224, 225), (218, 217, 225, 226), (212, 211, 219, 220), (213, 212, 220, 221), (214, 213, 221, 222), (215, 214, 222, 223), (221, 220, 228, 229), (222, 221, 229, 230), (223, 222, 230, 231), (224, 223, 231, 232), (225, 224, 232, 233), (226, 225, 233, 234), (220, 219, 227, 228), (233, 232, 5, 6), (234, 233, 6, 7), (228, 227, 0, 1), (229, 228, 1, 2), (230, 229, 2, 3), (231, 230, 3, 4), (232, 231, 4, 5), (79, 86, 245, 244), (226, 234, 266, 265), (170, 178, 259, 258), (122, 127, 252, 251), (7, 15, 236, 235), (55, 63, 242, 241), (194, 202, 262, 261), (23, 31, 238, 237), (133, 140, 254, 253), (118, 122, 251, 250), (93, 100, 247, 246), (71, 79, 244, 243), (186, 194, 261, 260), (15, 23, 237, 236), (127, 133, 253, 252), (202, 210, 263, 262), (107, 113, 249, 248), (86, 93, 246, 245), (31, 39, 239, 238), (147, 154, 256, 255), (162, 170, 258, 257), (234, 7, 235, 266), (100, 107, 248, 247), (47, 55, 241, 240), (218, 226, 265, 264), (140, 147, 255, 254), (113, 118, 250, 249), (39, 47, 240, 239), (210, 218, 264, 263), (154, 162, 257, 256), (63, 71, 243, 242), (178, 186, 260, 259), (243, 244, 276, 275), (257, 258, 290, 289), (244, 245, 277, 276), (258, 259, 291, 290), (245, 246, 278, 277), (259, 260, 292, 291), (246, 247, 279, 278), (260, 261, 293, 292), (247, 248, 280, 279), (261, 262, 294, 293), (248, 249, 281, 280), (235, 236, 268, 267), (262, 263, 295, 294), (249, 250, 282, 281), (236, 237, 269, 268), (263, 264, 296, 295), (250, 251, 283, 282), (237, 238, 270, 269), (264, 265, 297, 296), (251, 252, 284, 283), (238, 239, 271, 270), (265, 266, 298, 297), (252, 253, 285, 284), (239, 240, 272, 271), (266, 235, 267, 298), (253, 254, 286, 285), (240, 241, 273, 272), (254, 255, 287, 286), (241, 242, 274, 273), (255, 256, 288, 287), (242, 243, 275, 274), (256, 257, 289, 288), (305, 313, 312, 304), (306, 314, 313, 305), (300, 308, 307, 299), (301, 309, 308, 300), (302, 310, 309, 301), (303, 311, 310, 302), (304, 312, 311, 303), (311, 319, 318, 310), (312, 320, 319, 311), (313, 321, 320, 312), (314, 322, 321, 313), (308, 316, 315, 307), (309, 317, 316, 308), (310, 318, 317, 309), (316, 324, 323, 315), (317, 325, 324, 316), (318, 326, 325, 317), (319, 327, 326, 318), (320, 328, 327, 319), (321, 329, 328, 320), (322, 330, 329, 321), (328, 336, 335, 327), (329, 337, 336, 328), (330, 338, 337, 329), (324, 332, 331, 323), (325, 333, 332, 324), (326, 334, 333, 325), (327, 335, 334, 326), (333, 341, 340, 332), (334, 342, 341, 333), (335, 343, 342, 334), (336, 344, 343, 335), (337, 345, 344, 336), (338, 346, 345, 337), (332, 340, 339, 331), (345, 353, 352, 344), (346, 354, 353, 345), (340, 348, 347, 339), (341, 349, 348, 340), (342, 350, 349, 341), (343, 351, 350, 342), (344, 352, 351, 343), (349, 357, 356, 348), (350, 358, 357, 349), (351, 359, 358, 350), (352, 360, 359, 351), (353, 361, 360, 352), (354, 362, 361, 353), (348, 356, 355, 347), (361, 369, 368, 360), (362, 370, 369, 361), (356, 364, 363, 355), (357, 365, 364, 356), (358, 366, 365, 357), (359, 367, 366, 358), (360, 368, 367, 359), (366, 374, 373, 365), (367, 375, 374, 366), (368, 376, 375, 367), (369, 377, 376, 368), (370, 378, 377, 369), (364, 372, 371, 363), (365, 373, 372, 364), (378, 385, 384, 377), (373, 380, 379, 372), (374, 381, 380, 373), (375, 382, 381, 374), (376, 383, 382, 375), (377, 384, 383, 376), (381, 388, 387, 380), (382, 389, 388, 381), (383, 390, 389, 382), (384, 391, 390, 383), (385, 392, 391, 384), (380, 387, 386, 379), (392, 399, 398, 391), (387, 394, 393, 386), (388, 395, 394, 387), (389, 396, 395, 388), (390, 397, 396, 389), (391, 398, 397, 390), (396, 403, 402, 395), (397, 404, 403, 396), (398, 405, 404, 397), (399, 406, 405, 398), (394, 401, 400, 393), (395, 402, 401, 394), (402, 408, 407, 401), (403, 409, 408, 402), (404, 410, 409, 403), (405, 411, 410, 404), (406, 412, 411, 405), (410, 414, 413, 409), (411, 415, 414, 410), (412, 416, 415, 411), (415, 418, 417, 414), (416, 419, 418, 415), (418, 423, 422, 417), (419, 424, 423, 418), (421, 427, 426, 420), (422, 428, 427, 421), (423, 429, 428, 422), (424, 430, 429, 423), (429, 436, 435, 428), (430, 437, 436, 429), (426, 433, 432, 425), (427, 434, 433, 426), (428, 435, 434, 427), (432, 439, 438, 431), (433, 440, 439, 432), (434, 441, 440, 433), (435, 442, 441, 434), (436, 443, 442, 435), (437, 444, 443, 436), (443, 450, 449, 442), (444, 451, 450, 443), (439, 446, 445, 438), (440, 447, 446, 439), (441, 448, 447, 440), (442, 449, 448, 441), (447, 455, 454, 446), (448, 456, 455, 447), (449, 457, 456, 448), (450, 458, 457, 449), (451, 459, 458, 450), (446, 454, 453, 445), (459, 467, 466, 458), (453, 461, 460, 452), (454, 462, 461, 453), (455, 463, 462, 454), (456, 464, 463, 455), (457, 465, 464, 456), (458, 466, 465, 457), (464, 472, 471, 463), (465, 473, 472, 464), (466, 474, 473, 465), (467, 475, 474, 466), (461, 469, 468, 460), (462, 470, 469, 461), (463, 471, 470, 462), (469, 477, 476, 468), (470, 478, 477, 469), (471, 479, 478, 470), (472, 480, 479, 471), (473, 481, 480, 472), (474, 482, 481, 473), (475, 483, 482, 474), (480, 488, 487, 479), (481, 489, 488, 480), (482, 490, 489, 481), (483, 491, 490, 482), (477, 485, 484, 476), (478, 486, 485, 477), (479, 487, 486, 478), (485, 493, 492, 484), (486, 494, 493, 485), (487, 495, 494, 486), (488, 496, 495, 487), (489, 497, 496, 488), (490, 498, 497, 489), (491, 499, 498, 490), (497, 505, 504, 496), (498, 506, 505, 497), (499, 507, 506, 498), (493, 501, 500, 492), (494, 502, 501, 493), (495, 503, 502, 494), (496, 504, 503, 495), (501, 509, 508, 500), (502, 510, 509, 501), (503, 511, 510, 502), (504, 512, 511, 503), (505, 513, 512, 504), (506, 514, 513, 505), (507, 515, 514, 506), (513, 521, 520, 512), (514, 522, 521, 513), (515, 523, 522, 514), (509, 517, 516, 508), (510, 518, 517, 509), (511, 519, 518, 510), (512, 520, 519, 511), (518, 526, 525, 517), (519, 527, 526, 518), (520, 528, 527, 519), (521, 529, 528, 520), (522, 530, 529, 521), (523, 531, 530, 522), (517, 525, 524, 516), (530, 305, 304, 529), (531, 306, 305, 530), (525, 300, 299, 524), (526, 301, 300, 525), (527, 302, 301, 526), (528, 303, 302, 527), (529, 304, 303, 528), (378, 541, 542, 385), (523, 562, 563, 531), (467, 555, 556, 475), (419, 548, 549, 424), (306, 532, 533, 314), (354, 538, 539, 362), (491, 558, 559, 499), (322, 534, 535, 330), (430, 550, 551, 437), (416, 547, 548, 419), (392, 543, 544, 399), (370, 540, 541, 378), (483, 557, 558, 491), (314, 533, 534, 322), (424, 549, 550, 430), (499, 559, 560, 507), (406, 545, 546, 412), (385, 542, 543, 392), (330, 535, 536, 338), (444, 552, 553, 451), (459, 554, 555, 467), (531, 563, 532, 306), (399, 544, 545, 406), (346, 537, 538, 354), (515, 561, 562, 523), (437, 551, 552, 444), (412, 546, 547, 416), (338, 536, 537, 346), (507, 560, 561, 515), (451, 553, 554, 459), (362, 539, 540, 370), (475, 556, 557, 483), (540, 572, 573, 541), (554, 586, 587, 555), (541, 573, 574, 542), (555, 587, 588, 556), (542, 574, 575, 543), (556, 588, 589, 557), (543, 575, 576, 544), (557, 589, 590, 558), (544, 576, 577, 545), (558, 590, 591, 559), (545, 577, 578, 546), (532, 564, 565, 533), (559, 591, 592, 560), (546, 578, 579, 547), (533, 565, 566, 534), (560, 592, 593, 561), (547, 579, 580, 548), (534, 566, 567, 535), (561, 593, 594, 562), (548, 580, 581, 549), (535, 567, 568, 536), (562, 594, 595, 563), (549, 581, 582, 550), (536, 568, 569, 537), (563, 595, 564, 532), (550, 582, 583, 551), (537, 569, 570, 538), (551, 583, 584, 552), (538, 570, 571, 539), (552, 584, 585, 553), (539, 571, 572, 540), (553, 585, 586, 554), (267, 268, 565, 564), (268, 269, 566, 565), (269, 270, 567, 566), (270, 271, 568, 567), (271, 272, 569, 568), (272, 273, 570, 569), (273, 274, 571, 570), (274, 275, 572, 571), (275, 276, 573, 572), (276, 277, 574, 573), (277, 278, 575, 574), (278, 279, 576, 575), (279, 280, 577, 576), (280, 281, 578, 577), (281, 282, 579, 578), (282, 283, 580, 579), (283, 284, 581, 580), (284, 285, 582, 581), (285, 286, 583, 582), (286, 287, 584, 583), (287, 288, 585, 584), (288, 289, 586, 585), (289, 290, 587, 586), (290, 291, 588, 587), (291, 292, 589, 588), (292, 293, 590, 589), (293, 294, 591, 590), (294, 295, 592, 591), (295, 296, 593, 592), (296, 297, 594, 593), (297, 298, 595, 594), (298, 267, 564, 595), (600, 740, 599, 597, 609, 617, 624, 622, 618, 608, 598), (636, 648, 638, 632, 621, 622, 624, 623, 631), (649, 658, 651, 639, 638, 648), (663, 652, 651, 658, 660, 669), (667, 664, 663, 669, 668, 679), (684, 676, 667, 679, 677, 687), (696, 685, 684, 687, 688, 702), (716, 706, 697, 696, 702, 703), (731, 724, 718, 711, 706, 716, 721, 725), (723, 724, 731, 730, 739, 737), (605, 611, 610, 737, 739, 619), (605, 602, 604, 611), (625, 606, 604, 602, 601, 627, 645, 637), (641, 644, 637, 645), (635, 644, 641, 642, 662), (653, 635, 662, 657), (656, 603, 607, 654, 653, 657), (634, 607, 603, 620, 633), (655, 661, 634, 633), (681, 680, 670, 661, 655, 686, 683, 682), (701, 704, 681, 682), (714, 707, 708, 704, 701, 715), (630, 628, 626, 707, 714, 629), (628, 630, 613, 612, 650, 614, 616), (615, 614, 650, 640, 646), (666, 647, 646, 640, 643, 659, 678), (671, 665, 666, 678, 672, 674, 691, 675), (689, 673, 675, 691, 693), (694, 690, 689, 693, 692, 698), (710, 700, 695, 694, 698, 699, 705, 713), (733, 727, 720, 717, 709, 710, 713, 712, 719, 722, 728), (736, 734, 729, 726, 727, 733, 732, 735, 738, 596, 599, 740, 741), (0, 736, 741, 8), (600, 16, 8, 741, 740), (16, 600, 598, 24), (24, 598, 608, 32), (32, 608, 618, 40), (621, 48, 40, 618, 622), (632, 56, 48, 621), (56, 632, 638, 639, 64), (652, 72, 64, 639, 651), (664, 72, 652, 663), (676, 80, 73, 72, 664, 667), (685, 87, 80, 676, 684), (696, 697, 94, 87, 685), (711, 101, 94, 697, 706), (711, 718, 101), (723, 108, 102, 101, 718, 724), (108, 723, 737, 610), (114, 109, 108, 610, 611, 604, 606), (606, 625, 114), (119, 115, 114, 625, 637, 644, 635, 653, 654), (680, 123, 670), (670, 123, 124, 119, 654, 607, 634, 661), (626, 128, 708, 707), (708, 128, 129, 123, 680, 681, 704), (134, 616, 614, 615), (616, 134, 135, 128, 626, 628), (646, 647, 141, 134, 615), (666, 665, 148, 141, 647), (675, 673, 155, 671), (671, 155, 156, 148, 665), (689, 690, 163, 155, 673), (694, 695, 171, 163, 690), (700, 179, 171, 695), (710, 709, 187, 179, 700), (195, 187, 709, 717), (203, 195, 717, 720), (727, 726, 211, 203, 720), (726, 729, 219, 211), (227, 219, 729, 734), (736, 0, 227, 734), (596, 738, 299, 307), (596, 307, 315, 597, 599), (609, 597, 315, 323), (609, 323, 331, 617), (617, 331, 339, 623, 624), (347, 631, 623, 339), (631, 347, 355, 636), (636, 355, 363, 649, 648), (649, 363, 371, 660, 658), (660, 371, 668, 669), (371, 372, 379, 677, 679, 668), (677, 379, 386, 688, 687), (688, 386, 393, 703, 702), (703, 393, 400, 721, 716), (721, 400, 725), (725, 400, 401, 407, 730, 731), (730, 407, 619, 739), (619, 407, 408, 601, 602, 605), (408, 409, 413, 627, 601), (627, 413, 642, 641, 645), (642, 413, 414, 417, 656, 657, 662), (656, 417, 422, 421, 620, 603), (683, 686, 420), (620, 421, 420, 686, 655, 633), (714, 715, 425, 629), (420, 426, 425, 715, 701, 682, 683), (613, 431, 612), (629, 425, 432, 431, 613, 630), (650, 612, 431, 438, 643, 640), (438, 445, 659, 643), (452, 674, 672), (453, 452, 672, 678, 659, 445), (674, 452, 460, 692, 693, 691), (468, 699, 698, 692, 460), (476, 705, 699, 468), (476, 484, 712, 713, 705), (712, 484, 492, 719), (719, 492, 500, 722), (500, 508, 728, 722), (508, 516, 732, 733, 728), (732, 516, 524, 735), (524, 299, 738, 735)])
_uv = me_sphere.uv_layers.new(name='UVMap')
_uv.uv.foreach_set('vector', [0.75, 0.5625, 0.75, 0.625, 0.7188, 0.625, 0.7188, 0.5625, 0.75, 0.5, 0.75, 0.5625, 0.7188, 0.5625, 0.7188, 0.5, 0.75, 0.875, 0.75, 0.9375, 0.7187, 0.9375, 0.7188, 0.875, 0.75, 0.8125, 0.75, 0.875, 0.7188, 0.875, 0.7188, 0.8125, 0.75, 0.75, 0.75, 0.8125, 0.7188, 0.8125, 0.7188, 0.75, 0.75, 0.6875, 0.75, 0.75, 0.7188, 0.75, 0.7188, 0.6875, 0.75, 0.625, 0.75, 0.6875, 0.7188, 0.6875, 0.7188, 0.625, 0.7188, 0.6875, 0.7188, 0.75, 0.6875, 0.75, 0.6875, 0.6875, 0.7188, 0.625, 0.7188, 0.6875, 0.6875, 0.6875, 0.6875, 0.625, 0.7188, 0.5625, 0.7188, 0.625, 0.6875, 0.625, 0.6875, 0.5625, 0.7188, 0.5, 0.7188, 0.5625, 0.6875, 0.5625, 0.6875, 0.5, 0.7188, 0.875, 0.7187, 0.9375, 0.6875, 0.9375, 0.6875, 0.875, 0.7188, 0.8125, 0.7188, 0.875, 0.6875, 0.875, 0.6875, 0.8125, 0.7188, 0.75, 0.7188, 0.8125, 0.6875, 0.8125, 0.6875, 0.75, 0.6875, 0.875, 0.6875, 0.9375, 0.6562, 0.9375, 0.6562, 0.875, 0.6875, 0.8125, 0.6875, 0.875, 0.6562, 0.875, 0.6562, 0.8125, 0.6875, 0.75, 0.6875, 0.8125, 0.6562, 0.8125, 0.6562, 0.75, 0.6875, 0.6875, 0.6875, 0.75, 0.6562, 0.75, 0.6562, 0.6875, 0.6875, 0.625, 0.6875, 0.6875, 0.6562, 0.6875, 0.6562, 0.625, 0.6875, 0.5625, 0.6875, 0.625, 0.6562, 0.625, 0.6562, 0.5625, 0.6875, 0.5, 0.6875, 0.5625, 0.6562, 0.5625, 0.6562, 0.5, 0.6562, 0.625, 0.6562, 0.6875, 0.625, 0.6875, 0.625, 0.625, 0.6562, 0.5625, 0.6562, 0.625, 0.625, 0.625, 0.625, 0.5625, 0.6562, 0.5, 0.6562, 0.5625, 0.625, 0.5625, 0.625, 0.5, 0.6562, 0.875, 0.6562, 0.9375, 0.625, 0.9375, 0.625, 0.875, 0.6562, 0.8125, 0.6562, 0.875, 0.625, 0.875, 0.625, 0.8125, 0.6562, 0.75, 0.6562, 0.8125, 0.625, 0.8125, 0.625, 0.75, 0.6562, 0.6875, 0.6562, 0.75, 0.625, 0.75, 0.625, 0.6875, 0.625, 0.8125, 0.625, 0.875, 0.5937, 0.875, 0.5937, 0.8125, 0.625, 0.75, 0.625, 0.8125, 0.5937, 0.8125, 0.5937, 0.75, 0.625, 0.6875, 0.625, 0.75, 0.5937, 0.75, 0.5937, 0.6875, 0.625, 0.625, 0.625, 0.6875, 0.5937, 0.6875, 0.5937, 0.625, 0.625, 0.5625, 0.625, 0.625, 0.5937, 0.625, 0.5937, 0.5625, 0.625, 0.5, 0.625, 0.5625, 0.5937, 0.5625, 0.5937, 0.5, 0.625, 0.875, 0.625, 0.9375, 0.5937, 0.9375, 0.5937, 0.875, 0.5937, 0.5625, 0.5937, 0.625, 0.5625, 0.625, 0.5625, 0.5625, 0.5937, 0.5, 0.5937, 0.5625, 0.5625, 0.5625, 0.5625, 0.5, 0.5937, 0.875, 0.5937, 0.9375, 0.5625, 0.9375, 0.5625, 0.875, 0.5937, 0.8125, 0.5937, 0.875, 0.5625, 0.875, 0.5625, 0.8125, 0.5937, 0.75, 0.5937, 0.8125, 0.5625, 0.8125, 0.5625, 0.75, 0.5937, 0.6875, 0.5937, 0.75, 0.5625, 0.75, 0.5625, 0.6875, 0.5937, 0.625, 0.5937, 0.6875, 0.5625, 0.6875, 0.5625, 0.625, 0.5625, 0.8125, 0.5625, 0.875, 0.5312, 0.875, 0.5312, 0.8125, 0.5625, 0.75, 0.5625, 0.8125, 0.5312, 0.8125, 0.5312, 0.75, 0.5625, 0.6875, 0.5625, 0.75, 0.5312, 0.75, 0.5312, 0.6875, 0.5625, 0.625, 0.5625, 0.6875, 0.5312, 0.6875, 0.5312, 0.625, 0.5625, 0.5625, 0.5625, 0.625, 0.5312, 0.625, 0.5312, 0.5625, 0.5625, 0.5, 0.5625, 0.5625, 0.5312, 0.5625, 0.5312, 0.5, 0.5625, 0.875, 0.5625, 0.9375, 0.5312, 0.9375, 0.5312, 0.875, 0.5312, 0.5625, 0.5312, 0.625, 0.5, 0.625, 0.5, 0.5625, 0.5312, 0.5, 0.5312, 0.5625, 0.5, 0.5625, 0.5, 0.5, 0.5312, 0.875, 0.5312, 0.9375, 0.5, 0.9375, 0.5, 0.875, 0.5312, 0.8125, 0.5312, 0.875, 0.5, 0.875, 0.5, 0.8125, 0.5312, 0.75, 0.5312, 0.8125, 0.5, 0.8125, 0.5, 0.75, 0.5312, 0.6875, 0.5312, 0.75, 0.5, 0.75, 0.5, 0.6875, 0.5312, 0.625, 0.5312, 0.6875, 0.5, 0.6875, 0.5, 0.625, 0.5, 0.75, 0.5, 0.8125, 0.4687, 0.8125, 0.4687, 0.75, 0.5, 0.6875, 0.5, 0.75, 0.4687, 0.75, 0.4687, 0.6875, 0.5, 0.625, 0.5, 0.6875, 0.4687, 0.6875, 0.4687, 0.625, 0.5, 0.5625, 0.5, 0.625, 0.4687, 0.625, 0.4687, 0.5625, 0.5, 0.5, 0.5, 0.5625, 0.4687, 0.5625, 0.4687, 0.5, 0.5, 0.875, 0.5, 0.9375, 0.4687, 0.9375, 0.4687, 0.875, 0.5, 0.8125, 0.5, 0.875, 0.4687, 0.875, 0.4687, 0.8125, 0.4687, 0.5, 0.4687, 0.5625, 0.4375, 0.5625, 0.4375, 0.5, 0.4687, 0.8125, 0.4687, 0.875, 0.4375, 0.875, 0.4375, 0.8125, 0.4687, 0.75, 0.4687, 0.8125, 0.4375, 0.8125, 0.4375, 0.75, 0.4687, 0.6875, 0.4687, 0.75, 0.4375, 0.75, 0.4375, 0.6875, 0.4687, 0.625, 0.4687, 0.6875, 0.4375, 0.6875, 0.4375, 0.625, 0.4687, 0.5625, 0.4687, 0.625, 0.4375, 0.625, 0.4375, 0.5625, 0.4375, 0.75, 0.4375, 0.8125, 0.4062, 0.8125, 0.4062, 0.75, 0.4375, 0.6875, 0.4375, 0.75, 0.4062, 0.75, 0.4062, 0.6875, 0.4375, 0.625, 0.4375, 0.6875, 0.4062, 0.6875, 0.4062, 0.625, 0.4375, 0.5625, 0.4375, 0.625, 0.4062, 0.625, 0.4062, 0.5625, 0.4375, 0.5, 0.4375, 0.5625, 0.4062, 0.5625, 0.4062, 0.5, 0.4375, 0.8125, 0.4375, 0.875, 0.4062, 0.875, 0.4062, 0.8125, 0.4062, 0.5, 0.4062, 0.5625, 0.375, 0.5625, 0.375, 0.5, 0.4062, 0.8125, 0.4062, 0.875, 0.375, 0.875, 0.375, 0.8125, 0.4062, 0.75, 0.4062, 0.8125, 0.375, 0.8125, 0.375, 0.75, 0.4062, 0.6875, 0.4062, 0.75, 0.375, 0.75, 0.375, 0.6875, 0.4062, 0.625, 0.4062, 0.6875, 0.375, 0.6875, 0.375, 0.625, 0.4062, 0.5625, 0.4062, 0.625, 0.375, 0.625, 0.375, 0.5625, 0.375, 0.6875, 0.375, 0.75, 0.3437, 0.75, 0.3437, 0.6875, 0.375, 0.625, 0.375, 0.6875, 0.3437, 0.6875, 0.3437, 0.625, 0.375, 0.5625, 0.375, 0.625, 0.3437, 0.625, 0.3437, 0.5625, 0.375, 0.5, 0.375, 0.5625, 0.3437, 0.5625, 0.3437, 0.5, 0.375, 0.8125, 0.375, 0.875, 0.3437, 0.875, 0.3437, 0.8125, 0.375, 0.75, 0.375, 0.8125, 0.3437, 0.8125, 0.3437, 0.75, 0.3437, 0.75, 0.3437, 0.8125, 0.3125, 0.8125, 0.3125, 0.75, 0.3437, 0.6875, 0.3437, 0.75, 0.3125, 0.75, 0.3125, 0.6875, 0.3437, 0.625, 0.3437, 0.6875, 0.3125, 0.6875, 0.3125, 0.625, 0.3437, 0.5625, 0.3437, 0.625, 0.3125, 0.625, 0.3125, 0.5625, 0.3437, 0.5, 0.3437, 0.5625, 0.3125, 0.5625, 0.3125, 0.5, 0.3125, 0.625, 0.3125, 0.6875, 0.2812, 0.6875, 0.2812, 0.625, 0.3125, 0.5625, 0.3125, 0.625, 0.2812, 0.625, 0.2812, 0.5625, 0.3125, 0.5, 0.3125, 0.5625, 0.2812, 0.5625, 0.2812, 0.5, 0.3125, 0.6875, 0.3125, 0.75, 0.2812, 0.75, 0.2812, 0.6875, 0.2812, 0.625, 0.2812, 0.6875, 0.25, 0.6875, 0.25, 0.625, 0.2812, 0.5625, 0.2812, 0.625, 0.25, 0.625, 0.25, 0.5625, 0.2812, 0.5, 0.2812, 0.5625, 0.25, 0.5625, 0.25, 0.5, 0.25, 0.625, 0.25, 0.6875, 0.2187, 0.6875, 0.2188, 0.625, 0.25, 0.5625, 0.25, 0.625, 0.2188, 0.625, 0.2187, 0.5625, 0.25, 0.5, 0.25, 0.5625, 0.2187, 0.5625, 0.2187, 0.5, 0.2187, 0.6875, 0.2187, 0.75, 0.1875, 0.75, 0.1875, 0.6875, 0.2188, 0.625, 0.2187, 0.6875, 0.1875, 0.6875, 0.1875, 0.625, 0.2187, 0.5625, 0.2188, 0.625, 0.1875, 0.625, 0.1875, 0.5625, 0.2187, 0.5, 0.2187, 0.5625, 0.1875, 0.5625, 0.1875, 0.5, 0.1875, 0.5625, 0.1875, 0.625, 0.1563, 0.625, 0.1562, 0.5625, 0.1875, 0.5, 0.1875, 0.5625, 0.1562, 0.5625, 0.1562, 0.5, 0.1875, 0.75, 0.1875, 0.8125, 0.1563, 0.8125, 0.1563, 0.75, 0.1875, 0.6875, 0.1875, 0.75, 0.1563, 0.75, 0.1562, 0.6875, 0.1875, 0.625, 0.1875, 0.6875, 0.1562, 0.6875, 0.1563, 0.625, 0.1563, 0.8125, 0.1563, 0.875, 0.125, 0.875, 0.125, 0.8125, 0.1563, 0.75, 0.1563, 0.8125, 0.125, 0.8125, 0.125, 0.75, 0.1562, 0.6875, 0.1563, 0.75, 0.125, 0.75, 0.125, 0.6875, 0.1563, 0.625, 0.1562, 0.6875, 0.125, 0.6875, 0.125, 0.625, 0.1562, 0.5625, 0.1563, 0.625, 0.125, 0.625, 0.125, 0.5625, 0.1562, 0.5, 0.1562, 0.5625, 0.125, 0.5625, 0.125, 0.5, 0.125, 0.5625, 0.125, 0.625, 0.09375, 0.625, 0.09375, 0.5625, 0.125, 0.5, 0.125, 0.5625, 0.09375, 0.5625, 0.09375, 0.5, 0.125, 0.8125, 0.125, 0.875, 0.09375, 0.875, 0.09375, 0.8125, 0.125, 0.75, 0.125, 0.8125, 0.09375, 0.8125, 0.09375, 0.75, 0.125, 0.6875, 0.125, 0.75, 0.09375, 0.75, 0.09375, 0.6875, 0.125, 0.625, 0.125, 0.6875, 0.09375, 0.6875, 0.09375, 0.625, 0.09375, 0.75, 0.09375, 0.8125, 0.0625, 0.8125, 0.0625, 0.75, 0.09375, 0.6875, 0.09375, 0.75, 0.0625, 0.75, 0.0625, 0.6875, 0.09375, 0.625, 0.09375, 0.6875, 0.0625, 0.6875, 0.0625, 0.625, 0.09375, 0.5625, 0.09375, 0.625, 0.0625, 0.625, 0.0625, 0.5625, 0.09375, 0.5, 0.09375, 0.5625, 0.0625, 0.5625, 0.0625, 0.5, 0.09375, 0.8125, 0.09375, 0.875, 0.0625, 0.875, 0.0625, 0.8125, 0.0625, 0.5, 0.0625, 0.5625, 0.03125, 0.5625, 0.03125, 0.5, 0.0625, 0.875, 0.0625, 0.9375, 0.03125, 0.9375, 0.03125, 0.875, 0.0625, 0.8125, 0.0625, 0.875, 0.03125, 0.875, 0.03125, 0.8125, 0.0625, 0.75, 0.0625, 0.8125, 0.03125, 0.8125, 0.03125, 0.75, 0.0625, 0.6875, 0.0625, 0.75, 0.03125, 0.75, 0.03125, 0.6875, 0.0625, 0.625, 0.0625, 0.6875, 0.03125, 0.6875, 0.03125, 0.625, 0.0625, 0.5625, 0.0625, 0.625, 0.03125, 0.625, 0.03125, 0.5625, 0.03125, 0.6875, 0.03125, 0.75, 0.0, 0.75, 0.0, 0.6875, 0.03125, 0.625, 0.03125, 0.6875, 0.0, 0.6875, 5.96e-08, 0.625, 0.03125, 0.5625, 0.03125, 0.625, 5.96e-08, 0.625, 0.0, 0.5625, 0.03125, 0.5, 0.03125, 0.5625, 0.0, 0.5625, 0.0, 0.5, 0.03125, 0.875, 0.03125, 0.9375, 2.384e-07, 0.9375, 8.941e-08, 0.875, 0.03125, 0.8125, 0.03125, 0.875, 8.941e-08, 0.875, 5.96e-08, 0.8125, 0.03125, 0.75, 0.03125, 0.8125, 5.96e-08, 0.8125, 0.0, 0.75, 1.0, 0.875, 1.0, 0.9375, 0.9688, 0.9375, 0.9688, 0.875, 1.0, 0.8125, 1.0, 0.875, 0.9688, 0.875, 0.9688, 0.8125, 1.0, 0.75, 1.0, 0.8125, 0.9688, 0.8125, 0.9688, 0.75, 1.0, 0.6875, 1.0, 0.75, 0.9688, 0.75, 0.9688, 0.6875, 1.0, 0.625, 1.0, 0.6875, 0.9688, 0.6875, 0.9688, 0.625, 1.0, 0.5625, 1.0, 0.625, 0.9688, 0.625, 0.9688, 0.5625, 1.0, 0.5, 1.0, 0.5625, 0.9688, 0.5625, 0.9688, 0.5, 0.9688, 0.6875, 0.9688, 0.75, 0.9375, 0.75, 0.9375, 0.6875, 0.9688, 0.625, 0.9688, 0.6875, 0.9375, 0.6875, 0.9375, 0.625, 0.9688, 0.5625, 0.9688, 0.625, 0.9375, 0.625, 0.9375, 0.5625, 0.9688, 0.5, 0.9688, 0.5625, 0.9375, 0.5625, 0.9375, 0.5, 0.9688, 0.875, 0.9688, 0.9375, 0.9375, 0.9375, 0.9375, 0.875, 0.9688, 0.8125, 0.9688, 0.875, 0.9375, 0.875, 0.9375, 0.8125, 0.9688, 0.75, 0.9688, 0.8125, 0.9375, 0.8125, 0.9375, 0.75, 0.9375, 0.875, 0.9375, 0.9375, 0.9063, 0.9375, 0.9063, 0.875, 0.9375, 0.8125, 0.9375, 0.875, 0.9063, 0.875, 0.9062, 0.8125, 0.9375, 0.75, 0.9375, 0.8125, 0.9062, 0.8125, 0.9062, 0.75, 0.9375, 0.6875, 0.9375, 0.75, 0.9062, 0.75, 0.9062, 0.6875, 0.9375, 0.625, 0.9375, 0.6875, 0.9062, 0.6875, 0.9062, 0.625, 0.9375, 0.5625, 0.9375, 0.625, 0.9062, 0.625, 0.9062, 0.5625, 0.9375, 0.5, 0.9375, 0.5625, 0.9062, 0.5625, 0.9062, 0.5, 0.9062, 0.625, 0.9062, 0.6875, 0.875, 0.6875, 0.875, 0.625, 0.9062, 0.5625, 0.9062, 0.625, 0.875, 0.625, 0.875, 0.5625, 0.9062, 0.5, 0.9062, 0.5625, 0.875, 0.5625, 0.875, 0.5, 0.9063, 0.875, 0.9063, 0.9375, 0.875, 0.9375, 0.875, 0.875, 0.9062, 0.8125, 0.9063, 0.875, 0.875, 0.875, 0.875, 0.8125, 0.9062, 0.75, 0.9062, 0.8125, 0.875, 0.8125, 0.875, 0.75, 0.9062, 0.6875, 0.9062, 0.75, 0.875, 0.75, 0.875, 0.6875, 0.875, 0.875, 0.875, 0.9375, 0.8438, 0.9375, 0.8438, 0.875, 0.875, 0.8125, 0.875, 0.875, 0.8438, 0.875, 0.8438, 0.8125, 0.875, 0.75, 0.875, 0.8125, 0.8438, 0.8125, 0.8438, 0.75, 0.875, 0.6875, 0.875, 0.75, 0.8438, 0.75, 0.8438, 0.6875, 0.875, 0.625, 0.875, 0.6875, 0.8438, 0.6875, 0.8438, 0.625, 0.875, 0.5625, 0.875, 0.625, 0.8438, 0.625, 0.8438, 0.5625, 0.875, 0.5, 0.875, 0.5625, 0.8438, 0.5625, 0.8438, 0.5, 0.8438, 0.625, 0.8438, 0.6875, 0.8125, 0.6875, 0.8125, 0.625, 0.8438, 0.5625, 0.8438, 0.625, 0.8125, 0.625, 0.8125, 0.5625, 0.8438, 0.5, 0.8438, 0.5625, 0.8125, 0.5625, 0.8125, 0.5, 0.8438, 0.875, 0.8438, 0.9375, 0.8125, 0.9375, 0.8125, 0.875, 0.8438, 0.8125, 0.8438, 0.875, 0.8125, 0.875, 0.8125, 0.8125, 0.8438, 0.75, 0.8438, 0.8125, 0.8125, 0.8125, 0.8125, 0.75, 0.8438, 0.6875, 0.8438, 0.75, 0.8125, 0.75, 0.8125, 0.6875, 0.8125, 0.8125, 0.8125, 0.875, 0.7812, 0.875, 0.7812, 0.8125, 0.8125, 0.75, 0.8125, 0.8125, 0.7812, 0.8125, 0.7812, 0.75, 0.8125, 0.6875, 0.8125, 0.75, 0.7812, 0.75, 0.7812, 0.6875, 0.8125, 0.625, 0.8125, 0.6875, 0.7812, 0.6875, 0.7812, 0.625, 0.8125, 0.5625, 0.8125, 0.625, 0.7812, 0.625, 0.7812, 0.5625, 0.8125, 0.5, 0.8125, 0.5625, 0.7812, 0.5625, 0.7812, 0.5, 0.8125, 0.875, 0.8125, 0.9375, 0.7812, 0.9375, 0.7812, 0.875, 0.7812, 0.5625, 0.7812, 0.625, 0.75, 0.625, 0.75, 0.5625, 0.7812, 0.5, 0.7812, 0.5625, 0.75, 0.5625, 0.75, 0.5, 0.7812, 0.875, 0.7812, 0.9375, 0.75, 0.9375, 0.75, 0.875, 0.7812, 0.8125, 0.7812, 0.875, 0.75, 0.875, 0.75, 0.8125, 0.7812, 0.75, 0.7812, 0.8125, 0.75, 0.8125, 0.75, 0.75, 0.7812, 0.6875, 0.7812, 0.75, 0.75, 0.75, 0.75, 0.6875, 0.7812, 0.625, 0.7812, 0.6875, 0.75, 0.6875, 0.75, 0.625, 0.4687, 0.5, 0.4375, 0.5, 0.4375, 0.5, 0.4687, 0.5, 0.8125, 0.5, 0.7812, 0.5, 0.7812, 0.5, 0.8125, 0.5, 0.03125, 0.5, 0.0, 0.5, 0.0, 0.5, 0.03125, 0.5, 0.25, 0.5, 0.2187, 0.5, 0.2187, 0.5, 0.25, 0.5, 0.75, 0.5, 0.7188, 0.5, 0.7188, 0.5, 0.75, 0.5, 0.5625, 0.5, 0.5312, 0.5, 0.5312, 0.5, 0.5625, 0.5, 0.9375, 0.5, 0.9062, 0.5, 0.9062, 0.5, 0.9375, 0.5, 0.6875, 0.5, 0.6562, 0.5, 0.6562, 0.5, 0.6875, 0.5, 0.1875, 0.5, 0.1562, 0.5, 0.1562, 0.5, 0.1875, 0.5, 0.2812, 0.5, 0.25, 0.5, 0.25, 0.5, 0.2812, 0.5, 0.4062, 0.5, 0.375, 0.5, 0.375, 0.5, 0.4062, 0.5, 0.5, 0.5, 0.4687, 0.5, 0.4687, 0.5, 0.5, 0.5, 0.9688, 0.5, 0.9375, 0.5, 0.9375, 0.5, 0.9688, 0.5, 0.7188, 0.5, 0.6875, 0.5, 0.6875, 0.5, 0.7188, 0.5, 0.2187, 0.5, 0.1875, 0.5, 0.1875, 0.5, 0.2187, 0.5, 0.9062, 0.5, 0.875, 0.5, 0.875, 0.5, 0.9062, 0.5, 0.3437, 0.5, 0.3125, 0.5, 0.3125, 0.5, 0.3437, 0.5, 0.4375, 0.5, 0.4062, 0.5, 0.4062, 0.5, 0.4375, 0.5, 0.6562, 0.5, 0.625, 0.5, 0.625, 0.5, 0.6562, 0.5, 0.125, 0.5, 0.09375, 0.5, 0.09375, 0.5, 0.125, 0.5, 0.0625, 0.5, 0.03125, 0.5, 0.03125, 0.5, 0.0625, 0.5, 0.7812, 0.5, 0.75, 0.5, 0.75, 0.5, 0.7812, 0.5, 0.375, 0.5, 0.3437, 0.5, 0.3437, 0.5, 0.375, 0.5, 0.5937, 0.5, 0.5625, 0.5, 0.5625, 0.5, 0.5937, 0.5, 0.8438, 0.5, 0.8125, 0.5, 0.8125, 0.5, 0.8438, 0.5, 0.1562, 0.5, 0.125, 0.5, 0.125, 0.5, 0.1562, 0.5, 0.3125, 0.5, 0.2812, 0.5, 0.2812, 0.5, 0.3125, 0.5, 0.625, 0.5, 0.5937, 0.5, 0.5937, 0.5, 0.625, 0.5, 0.875, 0.5, 0.8438, 0.5, 0.8438, 0.5, 0.875, 0.5, 0.09375, 0.5, 0.0625, 0.5, 0.0625, 0.5, 0.09375, 0.5, 0.5312, 0.5, 0.5, 0.5, 0.5, 0.5, 0.5312, 0.5, 1.0, 0.5, 0.9688, 0.5, 0.9688, 0.5, 1.0, 0.5, 0.5, 0.5, 0.4687, 0.5, 0.4687, 0.5, 0.5, 0.5, 0.0625, 0.5, 0.03125, 0.5, 0.03125, 0.5, 0.0625, 0.5, 0.4687, 0.5, 0.4375, 0.5, 0.4375, 0.5, 0.4687, 0.5, 0.03125, 0.5, 0.0, 0.5, 0.0, 0.5, 0.03125, 0.5, 0.4375, 0.5, 0.4062, 0.5, 0.4062, 0.5, 0.4375, 0.5, 1.0, 0.5, 0.9688, 0.5, 0.9688, 0.5, 1.0, 0.5, 0.4062, 0.5, 0.375, 0.5, 0.375, 0.5, 0.4062, 0.5, 0.9688, 0.5, 0.9375, 0.5, 0.9375, 0.5, 0.9688, 0.5, 0.375, 0.5, 0.3437, 0.5, 0.3437, 0.5, 0.375, 0.5, 0.9375, 0.5, 0.9062, 0.5, 0.9062, 0.5, 0.9375, 0.5, 0.3437, 0.5, 0.3125, 0.5, 0.3125, 0.5, 0.3437, 0.5, 0.75, 0.5, 0.7188, 0.5, 0.7188, 0.5, 0.75, 0.5, 0.9062, 0.5, 0.875, 0.5, 0.875, 0.5, 0.9062, 0.5, 0.3125, 0.5, 0.2812, 0.5, 0.2812, 0.5, 0.3125, 0.5, 0.7188, 0.5, 0.6875, 0.5, 0.6875, 0.5, 0.7188, 0.5, 0.875, 0.5, 0.8438, 0.5, 0.8438, 0.5, 0.875, 0.5, 0.2812, 0.5, 0.25, 0.5, 0.25, 0.5, 0.2812, 0.5, 0.6875, 0.5, 0.6562, 0.5, 0.6562, 0.5, 0.6875, 0.5, 0.8438, 0.5, 0.8125, 0.5, 0.8125, 0.5, 0.8438, 0.5, 0.25, 0.5, 0.2187, 0.5, 0.2187, 0.5, 0.25, 0.5, 0.6562, 0.5, 0.625, 0.5, 0.625, 0.5, 0.6562, 0.5, 0.8125, 0.5, 0.7812, 0.5, 0.7812, 0.5, 0.8125, 0.5, 0.2187, 0.5, 0.1875, 0.5, 0.1875, 0.5, 0.2187, 0.5, 0.625, 0.5, 0.5937, 0.5, 0.5937, 0.5, 0.625, 0.5, 0.7812, 0.5, 0.75, 0.5, 0.75, 0.5, 0.7812, 0.5, 0.1875, 0.5, 0.1562, 0.5, 0.1562, 0.5, 0.1875, 0.5, 0.5937, 0.5, 0.5625, 0.5, 0.5625, 0.5, 0.5937, 0.5, 0.1562, 0.5, 0.125, 0.5, 0.125, 0.5, 0.1562, 0.5, 0.5625, 0.5, 0.5312, 0.5, 0.5312, 0.5, 0.5625, 0.5, 0.125, 0.5, 0.09375, 0.5, 0.09375, 0.5, 0.125, 0.5, 0.5312, 0.5, 0.5, 0.5, 0.5, 0.5, 0.5312, 0.5, 0.09375, 0.5, 0.0625, 0.5, 0.0625, 0.5, 0.09375, 0.5, 0.75, 0.5625, 0.7188, 0.5625, 0.7188, 0.625, 0.75, 0.625, 0.75, 0.5, 0.7188, 0.5, 0.7188, 0.5625, 0.75, 0.5625, 0.75, 0.875, 0.7188, 0.875, 0.7187, 0.9375, 0.75, 0.9375, 0.75, 0.8125, 0.7188, 0.8125, 0.7188, 0.875, 0.75, 0.875, 0.75, 0.75, 0.7188, 0.75, 0.7188, 0.8125, 0.75, 0.8125, 0.75, 0.6875, 0.7188, 0.6875, 0.7188, 0.75, 0.75, 0.75, 0.75, 0.625, 0.7188, 0.625, 0.7188, 0.6875, 0.75, 0.6875, 0.7188, 0.6875, 0.6875, 0.6875, 0.6875, 0.75, 0.7188, 0.75, 0.7188, 0.625, 0.6875, 0.625, 0.6875, 0.6875, 0.7188, 0.6875, 0.7188, 0.5625, 0.6875, 0.5625, 0.6875, 0.625, 0.7188, 0.625, 0.7188, 0.5, 0.6875, 0.5, 0.6875, 0.5625, 0.7188, 0.5625, 0.7188, 0.875, 0.6875, 0.875, 0.6875, 0.9375, 0.7187, 0.9375, 0.7188, 0.8125, 0.6875, 0.8125, 0.6875, 0.875, 0.7188, 0.875, 0.7188, 0.75, 0.6875, 0.75, 0.6875, 0.8125, 0.7188, 0.8125, 0.6875, 0.875, 0.6562, 0.875, 0.6562, 0.9375, 0.6875, 0.9375, 0.6875, 0.8125, 0.6562, 0.8125, 0.6562, 0.875, 0.6875, 0.875, 0.6875, 0.75, 0.6562, 0.75, 0.6562, 0.8125, 0.6875, 0.8125, 0.6875, 0.6875, 0.6562, 0.6875, 0.6562, 0.75, 0.6875, 0.75, 0.6875, 0.625, 0.6562, 0.625, 0.6562, 0.6875, 0.6875, 0.6875, 0.6875, 0.5625, 0.6562, 0.5625, 0.6562, 0.625, 0.6875, 0.625, 0.6875, 0.5, 0.6562, 0.5, 0.6562, 0.5625, 0.6875, 0.5625, 0.6562, 0.625, 0.625, 0.625, 0.625, 0.6875, 0.6562, 0.6875, 0.6562, 0.5625, 0.625, 0.5625, 0.625, 0.625, 0.6562, 0.625, 0.6562, 0.5, 0.625, 0.5, 0.625, 0.5625, 0.6562, 0.5625, 0.6562, 0.875, 0.625, 0.875, 0.625, 0.9375, 0.6562, 0.9375, 0.6562, 0.8125, 0.625, 0.8125, 0.625, 0.875, 0.6562, 0.875, 0.6562, 0.75, 0.625, 0.75, 0.625, 0.8125, 0.6562, 0.8125, 0.6562, 0.6875, 0.625, 0.6875, 0.625, 0.75, 0.6562, 0.75, 0.625, 0.8125, 0.5937, 0.8125, 0.5937, 0.875, 0.625, 0.875, 0.625, 0.75, 0.5937, 0.75, 0.5937, 0.8125, 0.625, 0.8125, 0.625, 0.6875, 0.5937, 0.6875, 0.5937, 0.75, 0.625, 0.75, 0.625, 0.625, 0.5937, 0.625, 0.5937, 0.6875, 0.625, 0.6875, 0.625, 0.5625, 0.5937, 0.5625, 0.5937, 0.625, 0.625, 0.625, 0.625, 0.5, 0.5937, 0.5, 0.5937, 0.5625, 0.625, 0.5625, 0.625, 0.875, 0.5937, 0.875, 0.5937, 0.9375, 0.625, 0.9375, 0.5937, 0.5625, 0.5625, 0.5625, 0.5625, 0.625, 0.5937, 0.625, 0.5937, 0.5, 0.5625, 0.5, 0.5625, 0.5625, 0.5937, 0.5625, 0.5937, 0.875, 0.5625, 0.875, 0.5625, 0.9375, 0.5937, 0.9375, 0.5937, 0.8125, 0.5625, 0.8125, 0.5625, 0.875, 0.5937, 0.875, 0.5937, 0.75, 0.5625, 0.75, 0.5625, 0.8125, 0.5937, 0.8125, 0.5937, 0.6875, 0.5625, 0.6875, 0.5625, 0.75, 0.5937, 0.75, 0.5937, 0.625, 0.5625, 0.625, 0.5625, 0.6875, 0.5937, 0.6875, 0.5625, 0.8125, 0.5312, 0.8125, 0.5312, 0.875, 0.5625, 0.875, 0.5625, 0.75, 0.5312, 0.75, 0.5312, 0.8125, 0.5625, 0.8125, 0.5625, 0.6875, 0.5312, 0.6875, 0.5312, 0.75, 0.5625, 0.75, 0.5625, 0.625, 0.5312, 0.625, 0.5312, 0.6875, 0.5625, 0.6875, 0.5625, 0.5625, 0.5312, 0.5625, 0.5312, 0.625, 0.5625, 0.625, 0.5625, 0.5, 0.5312, 0.5, 0.5312, 0.5625, 0.5625, 0.5625, 0.5625, 0.875, 0.5312, 0.875, 0.5312, 0.9375, 0.5625, 0.9375, 0.5312, 0.5625, 0.5, 0.5625, 0.5, 0.625, 0.5312, 0.625, 0.5312, 0.5, 0.5, 0.5, 0.5, 0.5625, 0.5312, 0.5625, 0.5312, 0.875, 0.5, 0.875, 0.5, 0.9375, 0.5312, 0.9375, 0.5312, 0.8125, 0.5, 0.8125, 0.5, 0.875, 0.5312, 0.875, 0.5312, 0.75, 0.5, 0.75, 0.5, 0.8125, 0.5312, 0.8125, 0.5312, 0.6875, 0.5, 0.6875, 0.5, 0.75, 0.5312, 0.75, 0.5312, 0.625, 0.5, 0.625, 0.5, 0.6875, 0.5312, 0.6875, 0.5, 0.75, 0.4687, 0.75, 0.4687, 0.8125, 0.5, 0.8125, 0.5, 0.6875, 0.4687, 0.6875, 0.4687, 0.75, 0.5, 0.75, 0.5, 0.625, 0.4687, 0.625, 0.4687, 0.6875, 0.5, 0.6875, 0.5, 0.5625, 0.4687, 0.5625, 0.4687, 0.625, 0.5, 0.625, 0.5, 0.5, 0.4687, 0.5, 0.4687, 0.5625, 0.5, 0.5625, 0.5, 0.875, 0.4687, 0.875, 0.4687, 0.9375, 0.5, 0.9375, 0.5, 0.8125, 0.4687, 0.8125, 0.4687, 0.875, 0.5, 0.875, 0.4687, 0.5, 0.4375, 0.5, 0.4375, 0.5625, 0.4687, 0.5625, 0.4687, 0.8125, 0.4375, 0.8125, 0.4375, 0.875, 0.4687, 0.875, 0.4687, 0.75, 0.4375, 0.75, 0.4375, 0.8125, 0.4687, 0.8125, 0.4687, 0.6875, 0.4375, 0.6875, 0.4375, 0.75, 0.4687, 0.75, 0.4687, 0.625, 0.4375, 0.625, 0.4375, 0.6875, 0.4687, 0.6875, 0.4687, 0.5625, 0.4375, 0.5625, 0.4375, 0.625, 0.4687, 0.625, 0.4375, 0.75, 0.4062, 0.75, 0.4062, 0.8125, 0.4375, 0.8125, 0.4375, 0.6875, 0.4062, 0.6875, 0.4062, 0.75, 0.4375, 0.75, 0.4375, 0.625, 0.4062, 0.625, 0.4062, 0.6875, 0.4375, 0.6875, 0.4375, 0.5625, 0.4062, 0.5625, 0.4062, 0.625, 0.4375, 0.625, 0.4375, 0.5, 0.4062, 0.5, 0.4062, 0.5625, 0.4375, 0.5625, 0.4375, 0.8125, 0.4062, 0.8125, 0.4062, 0.875, 0.4375, 0.875, 0.4062, 0.5, 0.375, 0.5, 0.375, 0.5625, 0.4062, 0.5625, 0.4062, 0.8125, 0.375, 0.8125, 0.375, 0.875, 0.4062, 0.875, 0.4062, 0.75, 0.375, 0.75, 0.375, 0.8125, 0.4062, 0.8125, 0.4062, 0.6875, 0.375, 0.6875, 0.375, 0.75, 0.4062, 0.75, 0.4062, 0.625, 0.375, 0.625, 0.375, 0.6875, 0.4062, 0.6875, 0.4062, 0.5625, 0.375, 0.5625, 0.375, 0.625, 0.4062, 0.625, 0.375, 0.6875, 0.3437, 0.6875, 0.3437, 0.75, 0.375, 0.75, 0.375, 0.625, 0.3437, 0.625, 0.3437, 0.6875, 0.375, 0.6875, 0.375, 0.5625, 0.3437, 0.5625, 0.3437, 0.625, 0.375, 0.625, 0.375, 0.5, 0.3437, 0.5, 0.3437, 0.5625, 0.375, 0.5625, 0.375, 0.8125, 0.3437, 0.8125, 0.3437, 0.875, 0.375, 0.875, 0.375, 0.75, 0.3437, 0.75, 0.3437, 0.8125, 0.375, 0.8125, 0.3437, 0.75, 0.3125, 0.75, 0.3125, 0.8125, 0.3437, 0.8125, 0.3437, 0.6875, 0.3125, 0.6875, 0.3125, 0.75, 0.3437, 0.75, 0.3437, 0.625, 0.3125, 0.625, 0.3125, 0.6875, 0.3437, 0.6875, 0.3437, 0.5625, 0.3125, 0.5625, 0.3125, 0.625, 0.3437, 0.625, 0.3437, 0.5, 0.3125, 0.5, 0.3125, 0.5625, 0.3437, 0.5625, 0.3125, 0.625, 0.2812, 0.625, 0.2812, 0.6875, 0.3125, 0.6875, 0.3125, 0.5625, 0.2812, 0.5625, 0.2812, 0.625, 0.3125, 0.625, 0.3125, 0.5, 0.2812, 0.5, 0.2812, 0.5625, 0.3125, 0.5625, 0.2812, 0.5625, 0.25, 0.5625, 0.25, 0.625, 0.2812, 0.625, 0.2812, 0.5, 0.25, 0.5, 0.25, 0.5625, 0.2812, 0.5625, 0.25, 0.5625, 0.2187, 0.5625, 0.2188, 0.625, 0.25, 0.625, 0.25, 0.5, 0.2187, 0.5, 0.2187, 0.5625, 0.25, 0.5625, 0.2187, 0.6875, 0.1875, 0.6875, 0.1875, 0.75, 0.2187, 0.75, 0.2188, 0.625, 0.1875, 0.625, 0.1875, 0.6875, 0.2187, 0.6875, 0.2187, 0.5625, 0.1875, 0.5625, 0.1875, 0.625, 0.2188, 0.625, 0.2187, 0.5, 0.1875, 0.5, 0.1875, 0.5625, 0.2187, 0.5625, 0.1875, 0.5625, 0.1562, 0.5625, 0.1563, 0.625, 0.1875, 0.625, 0.1875, 0.5, 0.1562, 0.5, 0.1562, 0.5625, 0.1875, 0.5625, 0.1875, 0.75, 0.1563, 0.75, 0.1563, 0.8125, 0.1875, 0.8125, 0.1875, 0.6875, 0.1562, 0.6875, 0.1563, 0.75, 0.1875, 0.75, 0.1875, 0.625, 0.1563, 0.625, 0.1562, 0.6875, 0.1875, 0.6875, 0.1563, 0.8125, 0.125, 0.8125, 0.125, 0.875, 0.1563, 0.875, 0.1563, 0.75, 0.125, 0.75, 0.125, 0.8125, 0.1563, 0.8125, 0.1562, 0.6875, 0.125, 0.6875, 0.125, 0.75, 0.1563, 0.75, 0.1563, 0.625, 0.125, 0.625, 0.125, 0.6875, 0.1562, 0.6875, 0.1562, 0.5625, 0.125, 0.5625, 0.125, 0.625, 0.1563, 0.625, 0.1562, 0.5, 0.125, 0.5, 0.125, 0.5625, 0.1562, 0.5625, 0.125, 0.5625, 0.09375, 0.5625, 0.09375, 0.625, 0.125, 0.625, 0.125, 0.5, 0.09375, 0.5, 0.09375, 0.5625, 0.125, 0.5625, 0.125, 0.8125, 0.09375, 0.8125, 0.09375, 0.875, 0.125, 0.875, 0.125, 0.75, 0.09375, 0.75, 0.09375, 0.8125, 0.125, 0.8125, 0.125, 0.6875, 0.09375, 0.6875, 0.09375, 0.75, 0.125, 0.75, 0.125, 0.625, 0.09375, 0.625, 0.09375, 0.6875, 0.125, 0.6875, 0.09375, 0.75, 0.0625, 0.75, 0.0625, 0.8125, 0.09375, 0.8125, 0.09375, 0.6875, 0.0625, 0.6875, 0.0625, 0.75, 0.09375, 0.75, 0.09375, 0.625, 0.0625, 0.625, 0.0625, 0.6875, 0.09375, 0.6875, 0.09375, 0.5625, 0.0625, 0.5625, 0.0625, 0.625, 0.09375, 0.625, 0.09375, 0.5, 0.0625, 0.5, 0.0625, 0.5625, 0.09375, 0.5625, 0.09375, 0.8125, 0.0625, 0.8125, 0.0625, 0.875, 0.09375, 0.875, 0.0625, 0.5, 0.03125, 0.5, 0.03125, 0.5625, 0.0625, 0.5625, 0.0625, 0.875, 0.03125, 0.875, 0.03125, 0.9375, 0.0625, 0.9375, 0.0625, 0.8125, 0.03125, 0.8125, 0.03125, 0.875, 0.0625, 0.875, 0.0625, 0.75, 0.03125, 0.75, 0.03125, 0.8125, 0.0625, 0.8125, 0.0625, 0.6875, 0.03125, 0.6875, 0.03125, 0.75, 0.0625, 0.75, 0.0625, 0.625, 0.03125, 0.625, 0.03125, 0.6875, 0.0625, 0.6875, 0.0625, 0.5625, 0.03125, 0.5625, 0.03125, 0.625, 0.0625, 0.625, 0.03125, 0.6875, 0.0, 0.6875, 0.0, 0.75, 0.03125, 0.75, 0.03125, 0.625, 5.96e-08, 0.625, 0.0, 0.6875, 0.03125, 0.6875, 0.03125, 0.5625, 0.0, 0.5625, 5.96e-08, 0.625, 0.03125, 0.625, 0.03125, 0.5, 0.0, 0.5, 0.0, 0.5625, 0.03125, 0.5625, 0.03125, 0.875, 8.941e-08, 0.875, 2.384e-07, 0.9375, 0.03125, 0.9375, 0.03125, 0.8125, 5.96e-08, 0.8125, 8.941e-08, 0.875, 0.03125, 0.875, 0.03125, 0.75, 0.0, 0.75, 5.96e-08, 0.8125, 0.03125, 0.8125, 1.0, 0.875, 0.9688, 0.875, 0.9688, 0.9375, 1.0, 0.9375, 1.0, 0.8125, 0.9688, 0.8125, 0.9688, 0.875, 1.0, 0.875, 1.0, 0.75, 0.9688, 0.75, 0.9688, 0.8125, 1.0, 0.8125, 1.0, 0.6875, 0.9688, 0.6875, 0.9688, 0.75, 1.0, 0.75, 1.0, 0.625, 0.9688, 0.625, 0.9688, 0.6875, 1.0, 0.6875, 1.0, 0.5625, 0.9688, 0.5625, 0.9688, 0.625, 1.0, 0.625, 1.0, 0.5, 0.9688, 0.5, 0.9688, 0.5625, 1.0, 0.5625, 0.9688, 0.6875, 0.9375, 0.6875, 0.9375, 0.75, 0.9688, 0.75, 0.9688, 0.625, 0.9375, 0.625, 0.9375, 0.6875, 0.9688, 0.6875, 0.9688, 0.5625, 0.9375, 0.5625, 0.9375, 0.625, 0.9688, 0.625, 0.9688, 0.5, 0.9375, 0.5, 0.9375, 0.5625, 0.9688, 0.5625, 0.9688, 0.875, 0.9375, 0.875, 0.9375, 0.9375, 0.9688, 0.9375, 0.9688, 0.8125, 0.9375, 0.8125, 0.9375, 0.875, 0.9688, 0.875, 0.9688, 0.75, 0.9375, 0.75, 0.9375, 0.8125, 0.9688, 0.8125, 0.9375, 0.875, 0.9063, 0.875, 0.9063, 0.9375, 0.9375, 0.9375, 0.9375, 0.8125, 0.9062, 0.8125, 0.9063, 0.875, 0.9375, 0.875, 0.9375, 0.75, 0.9062, 0.75, 0.9062, 0.8125, 0.9375, 0.8125, 0.9375, 0.6875, 0.9062, 0.6875, 0.9062, 0.75, 0.9375, 0.75, 0.9375, 0.625, 0.9062, 0.625, 0.9062, 0.6875, 0.9375, 0.6875, 0.9375, 0.5625, 0.9062, 0.5625, 0.9062, 0.625, 0.9375, 0.625, 0.9375, 0.5, 0.9062, 0.5, 0.9062, 0.5625, 0.9375, 0.5625, 0.9062, 0.625, 0.875, 0.625, 0.875, 0.6875, 0.9062, 0.6875, 0.9062, 0.5625, 0.875, 0.5625, 0.875, 0.625, 0.9062, 0.625, 0.9062, 0.5, 0.875, 0.5, 0.875, 0.5625, 0.9062, 0.5625, 0.9063, 0.875, 0.875, 0.875, 0.875, 0.9375, 0.9063, 0.9375, 0.9062, 0.8125, 0.875, 0.8125, 0.875, 0.875, 0.9063, 0.875, 0.9062, 0.75, 0.875, 0.75, 0.875, 0.8125, 0.9062, 0.8125, 0.9062, 0.6875, 0.875, 0.6875, 0.875, 0.75, 0.9062, 0.75, 0.875, 0.875, 0.8438, 0.875, 0.8438, 0.9375, 0.875, 0.9375, 0.875, 0.8125, 0.8438, 0.8125, 0.8438, 0.875, 0.875, 0.875, 0.875, 0.75, 0.8438, 0.75, 0.8438, 0.8125, 0.875, 0.8125, 0.875, 0.6875, 0.8438, 0.6875, 0.8438, 0.75, 0.875, 0.75, 0.875, 0.625, 0.8438, 0.625, 0.8438, 0.6875, 0.875, 0.6875, 0.875, 0.5625, 0.8438, 0.5625, 0.8438, 0.625, 0.875, 0.625, 0.875, 0.5, 0.8438, 0.5, 0.8438, 0.5625, 0.875, 0.5625, 0.8438, 0.625, 0.8125, 0.625, 0.8125, 0.6875, 0.8438, 0.6875, 0.8438, 0.5625, 0.8125, 0.5625, 0.8125, 0.625, 0.8438, 0.625, 0.8438, 0.5, 0.8125, 0.5, 0.8125, 0.5625, 0.8438, 0.5625, 0.8438, 0.875, 0.8125, 0.875, 0.8125, 0.9375, 0.8438, 0.9375, 0.8438, 0.8125, 0.8125, 0.8125, 0.8125, 0.875, 0.8438, 0.875, 0.8438, 0.75, 0.8125, 0.75, 0.8125, 0.8125, 0.8438, 0.8125, 0.8438, 0.6875, 0.8125, 0.6875, 0.8125, 0.75, 0.8438, 0.75, 0.8125, 0.8125, 0.7812, 0.8125, 0.7812, 0.875, 0.8125, 0.875, 0.8125, 0.75, 0.7812, 0.75, 0.7812, 0.8125, 0.8125, 0.8125, 0.8125, 0.6875, 0.7812, 0.6875, 0.7812, 0.75, 0.8125, 0.75, 0.8125, 0.625, 0.7812, 0.625, 0.7812, 0.6875, 0.8125, 0.6875, 0.8125, 0.5625, 0.7812, 0.5625, 0.7812, 0.625, 0.8125, 0.625, 0.8125, 0.5, 0.7812, 0.5, 0.7812, 0.5625, 0.8125, 0.5625, 0.8125, 0.875, 0.7812, 0.875, 0.7812, 0.9375, 0.8125, 0.9375, 0.7812, 0.5625, 0.75, 0.5625, 0.75, 0.625, 0.7812, 0.625, 0.7812, 0.5, 0.75, 0.5, 0.75, 0.5625, 0.7812, 0.5625, 0.7812, 0.875, 0.75, 0.875, 0.75, 0.9375, 0.7812, 0.9375, 0.7812, 0.8125, 0.75, 0.8125, 0.75, 0.875, 0.7812, 0.875, 0.7812, 0.75, 0.75, 0.75, 0.75, 0.8125, 0.7812, 0.8125, 0.7812, 0.6875, 0.75, 0.6875, 0.75, 0.75, 0.7812, 0.75, 0.7812, 0.625, 0.75, 0.625, 0.75, 0.6875, 0.7812, 0.6875, 0.4687, 0.5, 0.4687, 0.5, 0.4375, 0.5, 0.4375, 0.5, 0.8125, 0.5, 0.8125, 0.5, 0.7812, 0.5, 0.7812, 0.5, 0.03125, 0.5, 0.03125, 0.5, 0.0, 0.5, 0.0, 0.5, 0.25, 0.5, 0.25, 0.5, 0.2187, 0.5, 0.2187, 0.5, 0.75, 0.5, 0.75, 0.5, 0.7188, 0.5, 0.7188, 0.5, 0.5625, 0.5, 0.5625, 0.5, 0.5312, 0.5, 0.5312, 0.5, 0.9375, 0.5, 0.9375, 0.5, 0.9062, 0.5, 0.9062, 0.5, 0.6875, 0.5, 0.6875, 0.5, 0.6562, 0.5, 0.6562, 0.5, 0.1875, 0.5, 0.1875, 0.5, 0.1562, 0.5, 0.1562, 0.5, 0.2812, 0.5, 0.2812, 0.5, 0.25, 0.5, 0.25, 0.5, 0.4062, 0.5, 0.4062, 0.5, 0.375, 0.5, 0.375, 0.5, 0.5, 0.5, 0.5, 0.5, 0.4687, 0.5, 0.4687, 0.5, 0.9688, 0.5, 0.9688, 0.5, 0.9375, 0.5, 0.9375, 0.5, 0.7188, 0.5, 0.7188, 0.5, 0.6875, 0.5, 0.6875, 0.5, 0.2187, 0.5, 0.2187, 0.5, 0.1875, 0.5, 0.1875, 0.5, 0.9062, 0.5, 0.9062, 0.5, 0.875, 0.5, 0.875, 0.5, 0.3437, 0.5, 0.3437, 0.5, 0.3125, 0.5, 0.3125, 0.5, 0.4375, 0.5, 0.4375, 0.5, 0.4062, 0.5, 0.4062, 0.5, 0.6562, 0.5, 0.6562, 0.5, 0.625, 0.5, 0.625, 0.5, 0.125, 0.5, 0.125, 0.5, 0.09375, 0.5, 0.09375, 0.5, 0.0625, 0.5, 0.0625, 0.5, 0.03125, 0.5, 0.03125, 0.5, 0.7812, 0.5, 0.7812, 0.5, 0.75, 0.5, 0.75, 0.5, 0.375, 0.5, 0.375, 0.5, 0.3437, 0.5, 0.3437, 0.5, 0.5937, 0.5, 0.5937, 0.5, 0.5625, 0.5, 0.5625, 0.5, 0.8438, 0.5, 0.8438, 0.5, 0.8125, 0.5, 0.8125, 0.5, 0.1562, 0.5, 0.1562, 0.5, 0.125, 0.5, 0.125, 0.5, 0.3125, 0.5, 0.3125, 0.5, 0.2812, 0.5, 0.2812, 0.5, 0.625, 0.5, 0.625, 0.5, 0.5937, 0.5, 0.5937, 0.5, 0.875, 0.5, 0.875, 0.5, 0.8438, 0.5, 0.8438, 0.5, 0.09375, 0.5, 0.09375, 0.5, 0.0625, 0.5, 0.0625, 0.5, 0.5312, 0.5, 0.5312, 0.5, 0.5, 0.5, 0.5, 0.5, 1.0, 0.5, 1.0, 0.5, 0.9688, 0.5, 0.9688, 0.5, 0.5, 0.5, 0.5, 0.5, 0.4687, 0.5, 0.4687, 0.5, 0.0625, 0.5, 0.0625, 0.5, 0.03125, 0.5, 0.03125, 0.5, 0.4687, 0.5, 0.4687, 0.5, 0.4375, 0.5, 0.4375, 0.5, 0.03125, 0.5, 0.03125, 0.5, 0.0, 0.5, 0.0, 0.5, 0.4375, 0.5, 0.4375, 0.5, 0.4062, 0.5, 0.4062, 0.5, 1.0, 0.5, 1.0, 0.5, 0.9688, 0.5, 0.9688, 0.5, 0.4062, 0.5, 0.4062, 0.5, 0.375, 0.5, 0.375, 0.5, 0.9688, 0.5, 0.9688, 0.5, 0.9375, 0.5, 0.9375, 0.5, 0.375, 0.5, 0.375, 0.5, 0.3437, 0.5, 0.3437, 0.5, 0.9375, 0.5, 0.9375, 0.5, 0.9062, 0.5, 0.9062, 0.5, 0.3437, 0.5, 0.3437, 0.5, 0.3125, 0.5, 0.3125, 0.5, 0.75, 0.5, 0.75, 0.5, 0.7188, 0.5, 0.7188, 0.5, 0.9062, 0.5, 0.9062, 0.5, 0.875, 0.5, 0.875, 0.5, 0.3125, 0.5, 0.3125, 0.5, 0.2812, 0.5, 0.2812, 0.5, 0.7188, 0.5, 0.7188, 0.5, 0.6875, 0.5, 0.6875, 0.5, 0.875, 0.5, 0.875, 0.5, 0.8438, 0.5, 0.8438, 0.5, 0.2812, 0.5, 0.2812, 0.5, 0.25, 0.5, 0.25, 0.5, 0.6875, 0.5, 0.6875, 0.5, 0.6562, 0.5, 0.6562, 0.5, 0.8438, 0.5, 0.8438, 0.5, 0.8125, 0.5, 0.8125, 0.5, 0.25, 0.5, 0.25, 0.5, 0.2187, 0.5, 0.2187, 0.5, 0.6562, 0.5, 0.6562, 0.5, 0.625, 0.5, 0.625, 0.5, 0.8125, 0.5, 0.8125, 0.5, 0.7812, 0.5, 0.7812, 0.5, 0.2187, 0.5, 0.2187, 0.5, 0.1875, 0.5, 0.1875, 0.5, 0.625, 0.5, 0.625, 0.5, 0.5937, 0.5, 0.5937, 0.5, 0.7812, 0.5, 0.7812, 0.5, 0.75, 0.5, 0.75, 0.5, 0.1875, 0.5, 0.1875, 0.5, 0.1562, 0.5, 0.1562, 0.5, 0.5937, 0.5, 0.5937, 0.5, 0.5625, 0.5, 0.5625, 0.5, 0.1562, 0.5, 0.1562, 0.5, 0.125, 0.5, 0.125, 0.5, 0.5625, 0.5, 0.5625, 0.5, 0.5312, 0.5, 0.5312, 0.5, 0.125, 0.5, 0.125, 0.5, 0.09375, 0.5, 0.09375, 0.5, 0.5312, 0.5, 0.5312, 0.5, 0.5, 0.5, 0.5, 0.5, 0.09375, 0.5, 0.09375, 0.5, 0.0625, 0.5, 0.0625, 0.5, 0.75, 0.5, 0.7188, 0.5, 0.7188, 0.5, 0.75, 0.5, 0.7188, 0.5, 0.6875, 0.5, 0.6875, 0.5, 0.7188, 0.5, 0.6875, 0.5, 0.6562, 0.5, 0.6562, 0.5, 0.6875, 0.5, 0.6562, 0.5, 0.625, 0.5, 0.625, 0.5, 0.6562, 0.5, 0.625, 0.5, 0.5937, 0.5, 0.5937, 0.5, 0.625, 0.5, 0.5937, 0.5, 0.5625, 0.5, 0.5625, 0.5, 0.5937, 0.5, 0.5625, 0.5, 0.5312, 0.5, 0.5312, 0.5, 0.5625, 0.5, 0.5312, 0.5, 0.5, 0.5, 0.5, 0.5, 0.5312, 0.5, 0.5, 0.5, 0.4687, 0.5, 0.4687, 0.5, 0.5, 0.5, 0.4687, 0.5, 0.4375, 0.5, 0.4375, 0.5, 0.4687, 0.5, 0.4375, 0.5, 0.4062, 0.5, 0.4062, 0.5, 0.4375, 0.5, 0.4062, 0.5, 0.375, 0.5, 0.375, 0.5, 0.4062, 0.5, 0.375, 0.5, 0.3437, 0.5, 0.3437, 0.5, 0.375, 0.5, 0.3437, 0.5, 0.3125, 0.5, 0.3125, 0.5, 0.3437, 0.5, 0.3125, 0.5, 0.2812, 0.5, 0.2812, 0.5, 0.3125, 0.5, 0.2812, 0.5, 0.25, 0.5, 0.25, 0.5, 0.2812, 0.5, 0.25, 0.5, 0.2187, 0.5, 0.2187, 0.5, 0.25, 0.5, 0.2187, 0.5, 0.1875, 0.5, 0.1875, 0.5, 0.2187, 0.5, 0.1875, 0.5, 0.1562, 0.5, 0.1562, 0.5, 0.1875, 0.5, 0.1562, 0.5, 0.125, 0.5, 0.125, 0.5, 0.1562, 0.5, 0.125, 0.5, 0.09375, 0.5, 0.09375, 0.5, 0.125, 0.5, 0.09375, 0.5, 0.0625, 0.5, 0.0625, 0.5, 0.09375, 0.5, 0.0625, 0.5, 0.03125, 0.5, 0.03125, 0.5, 0.0625, 0.5, 0.03125, 0.5, 0.0, 0.5, 0.0, 0.5, 0.03125, 0.5, 1.0, 0.5, 0.9688, 0.5, 0.9688, 0.5, 1.0, 0.5, 0.9688, 0.5, 0.9375, 0.5, 0.9375, 0.5, 0.9688, 0.5, 0.9375, 0.5, 0.9062, 0.5, 0.9062, 0.5, 0.9375, 0.5, 0.9062, 0.5, 0.875, 0.5, 0.875, 0.5, 0.9062, 0.5, 0.875, 0.5, 0.8438, 0.5, 0.8438, 0.5, 0.875, 0.5, 0.8438, 0.5, 0.8125, 0.5, 0.8125, 0.5, 0.8438, 0.5, 0.8125, 0.5, 0.7812, 0.5, 0.7812, 0.5, 0.8125, 0.5, 0.7812, 0.5, 0.75, 0.5, 0.75, 0.5, 0.7812, 0.5, 0.9951, 0.6779, 1.0, 0.6778, 1.0, 0.6565, 0.9924, 0.6566, 0.9831, 0.657, 0.9734, 0.6574, 0.9688, 0.6576, 0.9688, 0.6792, 0.971, 0.679, 0.9793, 0.6785, 0.9874, 0.6782, 0.9405, 0.6615, 0.9375, 0.6618, 0.9375, 0.6829, 0.9485, 0.6818, 0.9625, 0.6804, 0.9688, 0.6792, 0.9688, 0.6576, 0.9644, 0.6582, 0.9556, 0.6599, 0.916, 0.6655, 0.9062, 0.667, 0.9062, 0.688, 0.9241, 0.6852, 0.9375, 0.6829, 0.9375, 0.6618, 0.875, 0.6947, 0.8852, 0.6926, 0.9062, 0.688, 0.9062, 0.667, 0.8766, 0.6734, 0.875, 0.6738, 0.8438, 0.7024, 0.8504, 0.7012, 0.875, 0.6947, 0.875, 0.6738, 0.8533, 0.6795, 0.8438, 0.6812, 0.8125, 0.7093, 0.8409, 0.7031, 0.8438, 0.7024, 0.8438, 0.6812, 0.8352, 0.6832, 0.8125, 0.6882, 0.7812, 0.7158, 0.8079, 0.7104, 0.8125, 0.7093, 0.8125, 0.6882, 0.8028, 0.6907, 0.7812, 0.695, 0.75, 0.7005, 0.75, 0.7211, 0.778, 0.7165, 0.7812, 0.7158, 0.7812, 0.695, 0.7746, 0.6965, 0.7188, 0.7009, 0.7188, 0.7218, 0.7344, 0.7237, 0.7398, 0.7229, 0.75, 0.7211, 0.75, 0.7005, 0.738, 0.7026, 0.7363, 0.7029, 0.6884, 0.719, 0.7188, 0.7218, 0.7188, 0.7009, 0.6901, 0.6982, 0.6875, 0.6978, 0.6875, 0.7189, 0.6562, 0.6851, 0.6562, 0.7096, 0.6699, 0.7166, 0.6875, 0.7189, 0.6875, 0.6978, 0.6787, 0.6967, 0.6562, 0.6851, 0.625, 0.672, 0.625, 0.6963, 0.6562, 0.7096, 0.601, 0.6882, 0.6053, 0.69, 0.625, 0.6963, 0.625, 0.672, 0.6225, 0.6712, 0.6076, 0.6613, 0.5938, 0.6509, 0.5938, 0.6828, 0.5625, 0.6339, 0.5625, 0.6658, 0.5938, 0.6828, 0.5938, 0.6509, 0.5312, 0.6561, 0.5625, 0.6658, 0.5625, 0.6339, 0.5431, 0.6279, 0.5312, 0.6225, 0.5, 0.654, 0.5312, 0.6561, 0.5312, 0.6225, 0.5, 0.6194, 0.492, 0.6214, 0.4688, 0.6232, 0.4688, 0.6565, 0.4914, 0.6556, 0.5, 0.654, 0.5, 0.6194, 0.4375, 0.6654, 0.4688, 0.6565, 0.4688, 0.6232, 0.4576, 0.6279, 0.4375, 0.6337, 0.4062, 0.65, 0.4062, 0.6817, 0.4375, 0.6654, 0.4375, 0.6337, 0.375, 0.6968, 0.3785, 0.6956, 0.3979, 0.6879, 0.4062, 0.6817, 0.4062, 0.65, 0.3771, 0.6713, 0.377, 0.6713, 0.375, 0.672, 0.3438, 0.6854, 0.3438, 0.7102, 0.375, 0.6968, 0.375, 0.672, 0.3125, 0.6982, 0.3125, 0.7194, 0.331, 0.7169, 0.3438, 0.7102, 0.3438, 0.6854, 0.3215, 0.697, 0.2812, 0.7024, 0.2812, 0.7235, 0.298, 0.7217, 0.3125, 0.7194, 0.3125, 0.6982, 0.2976, 0.7006, 0.2812, 0.7235, 0.2812, 0.7024, 0.267, 0.7042, 0.2503, 0.7017, 0.25, 0.7016, 0.25, 0.7221, 0.2693, 0.7251, 0.2475, 0.7218, 0.25, 0.7221, 0.25, 0.7016, 0.2188, 0.6963, 0.2188, 0.7169, 0.1875, 0.7112, 0.2113, 0.7158, 0.2188, 0.7169, 0.2188, 0.6963, 0.2156, 0.6959, 0.1902, 0.691, 0.1875, 0.6903, 0.1726, 0.7082, 0.185, 0.7108, 0.1875, 0.7112, 0.1875, 0.6903, 0.1718, 0.687, 0.1602, 0.6836, 0.1562, 0.6824, 0.1562, 0.7033, 0.125, 0.6951, 0.1525, 0.7023, 0.1562, 0.7033, 0.1562, 0.6824, 0.125, 0.6742, 0.09375, 0.6883, 0.1136, 0.6927, 0.125, 0.6951, 0.125, 0.6742, 0.1225, 0.6736, 0.09375, 0.6673, 0.0625, 0.6831, 0.06275, 0.6832, 0.08084, 0.6863, 0.09375, 0.6883, 0.09375, 0.6673, 0.08938, 0.6666, 0.06924, 0.6631, 0.0625, 0.662, 0.03125, 0.6576, 0.03125, 0.679, 0.037, 0.6797, 0.04326, 0.6806, 0.05029, 0.6819, 0.0625, 0.6831, 0.0625, 0.662, 0.05732, 0.6614, 0.04933, 0.66, 0.04195, 0.659, 0.03422, 0.658, 0.009357, 0.6783, 0.01559, 0.6785, 0.02276, 0.6787, 0.03029, 0.6789, 0.03125, 0.679, 0.03125, 0.6576, 0.02547, 0.6574, 0.01671, 0.6572, 0.009342, 0.657, 0.001567, 0.6566, 0.0, 0.6565, 0.0, 0.6778, 0.002784, 0.678, 0.75, 0.9375, 0.7382, 0.9846, 0.7304, 0.984, 0.7187, 0.9375, 0.699, 0.9835, 0.6875, 0.9375, 0.7187, 0.9375, 0.7071, 0.984, 0.7043, 0.9836, 0.6875, 0.9375, 0.676, 0.9835, 0.6677, 0.9832, 0.6562, 0.9375, 0.6562, 0.9375, 0.6448, 0.9832, 0.6362, 0.9822, 0.625, 0.9375, 0.625, 0.9375, 0.6138, 0.9822, 0.6045, 0.9807, 0.5937, 0.9375, 0.5728, 0.9788, 0.5625, 0.9375, 0.5937, 0.9375, 0.583, 0.9807, 0.5808, 0.9801, 0.5404, 0.9741, 0.5312, 0.9375, 0.5625, 0.9375, 0.5522, 0.9788, 0.5312, 0.9375, 0.5221, 0.9741, 0.5164, 0.9697, 0.5068, 0.9649, 0.5, 0.9375, 0.4719, 0.9502, 0.4687, 0.9375, 0.5, 0.9375, 0.4932, 0.9649, 0.485, 0.9578, 0.4445, 0.9375, 0.4687, 0.9375, 0.4656, 0.9502, 0.4607, 0.9461, 0.4375, 0.9345, 0.4375, 0.875, 0.4687, 0.875, 0.4687, 0.9375, 0.4445, 0.9375, 0.4397, 0.9353, 0.4062, 0.9227, 0.4062, 0.875, 0.4375, 0.875, 0.4375, 0.9345, 0.4105, 0.9241, 0.3783, 0.9083, 0.375, 0.9067, 0.375, 0.875, 0.4062, 0.875, 0.4062, 0.9227, 0.3437, 0.8792, 0.3437, 0.875, 0.375, 0.875, 0.375, 0.9067, 0.3516, 0.8863, 0.3437, 0.8792, 0.3404, 0.875, 0.3437, 0.875, 0.3125, 0.8304, 0.3125, 0.8125, 0.3437, 0.8125, 0.3437, 0.875, 0.3404, 0.875, 0.3301, 0.8593, 0.3125, 0.8125, 0.3125, 0.8304, 0.312, 0.8294, 0.3036, 0.8125, 0.2812, 0.75, 0.3125, 0.75, 0.3125, 0.8125, 0.3036, 0.8125, 0.2984, 0.7976, 0.2874, 0.7683, 0.2812, 0.7537, 0.2812, 0.7537, 0.2798, 0.75, 0.2812, 0.75, 0.25, 0.6875, 0.2812, 0.6875, 0.2812, 0.75, 0.2798, 0.75, 0.2778, 0.7428, 0.2688, 0.7202, 0.2604, 0.707, 0.2522, 0.7039, 0.25, 0.7058, 0.2187, 0.7663, 0.2187, 0.75, 0.225, 0.75, 0.225, 0.75, 0.2187, 0.75, 0.2187, 0.6875, 0.25, 0.6875, 0.25, 0.7058, 0.244, 0.7075, 0.2358, 0.7199, 0.2272, 0.7419, 0.1875, 0.8462, 0.1875, 0.8125, 0.2029, 0.8125, 0.1947, 0.8305, 0.2029, 0.8125, 0.1875, 0.8125, 0.1875, 0.75, 0.2187, 0.75, 0.2187, 0.7663, 0.2176, 0.7688, 0.2074, 0.7982, 0.1563, 0.875, 0.1701, 0.875, 0.1579, 0.89, 0.1563, 0.892, 0.1701, 0.875, 0.1563, 0.875, 0.1563, 0.8125, 0.1875, 0.8125, 0.1875, 0.8462, 0.1776, 0.8624, 0.1318, 0.9123, 0.125, 0.9177, 0.125, 0.875, 0.1563, 0.875, 0.1563, 0.892, 0.09666, 0.931, 0.09375, 0.9325, 0.09375, 0.875, 0.125, 0.875, 0.125, 0.9177, 0.06686, 0.9438, 0.06446, 0.9453, 0.0625, 0.9375, 0.08113, 0.9375, 0.08113, 0.9375, 0.0625, 0.9375, 0.0625, 0.875, 0.09375, 0.875, 0.09375, 0.9325, 0.04217, 0.9549, 0.0367, 0.9593, 0.03125, 0.9375, 0.0625, 0.9375, 0.06054, 0.9453, 0.01395, 0.9661, 0.008409, 0.9711, 2.384e-07, 0.9375, 0.03125, 0.9375, 0.0258, 0.9593, 0.9787, 0.9775, 0.9688, 0.9375, 1.0, 0.9375, 0.9916, 0.9711, 0.9585, 0.9775, 0.9486, 0.9817, 0.9375, 0.9375, 0.9688, 0.9375, 0.9588, 0.9775, 0.9063, 0.9375, 0.9375, 0.9375, 0.9264, 0.9817, 0.9177, 0.9834, 0.875, 0.9375, 0.9063, 0.9375, 0.8948, 0.9834, 0.8867, 0.9842, 0.8564, 0.9842, 0.8555, 0.9843, 0.8438, 0.9375, 0.875, 0.9375, 0.8633, 0.9842, 0.832, 0.9843, 0.8243, 0.9847, 0.8125, 0.9375, 0.8438, 0.9375, 0.7812, 0.9375, 0.8125, 0.9375, 0.8007, 0.9847, 0.7931, 0.9848, 0.7618, 0.9846, 0.75, 0.9375, 0.7812, 0.9375, 0.7694, 0.9848, 0.7295, 0.9804, 0.7391, 0.9812, 0.75, 0.9375, 0.7187, 0.9375, 0.708, 0.9804, 0.7187, 0.9375, 0.6875, 0.9375, 0.6981, 0.98, 0.7064, 0.9802, 0.6668, 0.9797, 0.6769, 0.98, 0.6875, 0.9375, 0.6562, 0.9375, 0.6457, 0.9797, 0.6562, 0.9375, 0.625, 0.9375, 0.6353, 0.9785, 0.6147, 0.9785, 0.625, 0.9375, 0.5937, 0.9375, 0.6037, 0.9773, 0.6096, 0.9777, 0.5625, 0.9375, 0.572, 0.9754, 0.5838, 0.9773, 0.5937, 0.9375, 0.553, 0.9754, 0.5625, 0.9375, 0.5312, 0.9375, 0.5394, 0.9701, 0.5231, 0.9701, 0.5312, 0.9375, 0.5, 0.9375, 0.5059, 0.961, 0.5215, 0.9689, 0.4941, 0.961, 0.5, 0.9375, 0.4687, 0.9375, 0.4709, 0.946, 0.4896, 0.9569, 0.4666, 0.946, 0.4687, 0.9375, 0.4515, 0.9375, 0.4658, 0.9453, 0.4687, 0.9375, 0.4687, 0.875, 0.4375, 0.875, 0.4375, 0.9317, 0.4443, 0.9342, 0.4515, 0.9375, 0.4375, 0.9317, 0.4375, 0.875, 0.4062, 0.875, 0.4062, 0.9201, 0.4155, 0.9232, 0.4062, 0.9201, 0.4062, 0.875, 0.375, 0.875, 0.375, 0.9043, 0.3823, 0.9079, 0.375, 0.9043, 0.375, 0.875, 0.3437, 0.875, 0.3437, 0.8764, 0.3535, 0.8853, 0.3437, 0.8764, 0.3437, 0.875, 0.3426, 0.875, 0.3426, 0.875, 0.3437, 0.875, 0.3437, 0.8125, 0.3125, 0.8125, 0.3125, 0.825, 0.3301, 0.8556, 0.3125, 0.825, 0.3125, 0.8125, 0.3066, 0.8125, 0.3111, 0.822, 0.3066, 0.8125, 0.3125, 0.8125, 0.3125, 0.75, 0.2854, 0.75, 0.2862, 0.752, 0.2973, 0.7849, 0.3125, 0.75, 0.3125, 0.6875, 0.2812, 0.6875, 0.2812, 0.7354, 0.2854, 0.75, 0.2812, 0.7354, 0.2812, 0.6875, 0.2631, 0.6875, 0.2683, 0.6963, 0.2772, 0.7206, 0.2631, 0.6875, 0.2812, 0.6875, 0.2812, 0.625, 0.25, 0.625, 0.25, 0.6778, 0.252, 0.675, 0.2601, 0.6799, 0.25, 0.6778, 0.25, 0.625, 0.2188, 0.625, 0.2187, 0.6875, 0.241, 0.6875, 0.2439, 0.6807, 0.2187, 0.7501, 0.2188, 0.75, 0.2187, 0.75, 0.241, 0.6875, 0.2187, 0.6875, 0.2187, 0.75, 0.2188, 0.75, 0.2272, 0.7196, 0.2357, 0.6961, 0.1952, 0.8223, 0.1995, 0.8125, 0.1875, 0.8125, 0.1875, 0.8405, 0.2187, 0.75, 0.1875, 0.75, 0.1875, 0.8125, 0.1995, 0.8125, 0.2078, 0.7846, 0.2181, 0.7517, 0.2187, 0.7501, 0.1676, 0.875, 0.1563, 0.875, 0.1563, 0.8889, 0.1875, 0.8405, 0.1875, 0.8125, 0.1563, 0.8125, 0.1563, 0.875, 0.1676, 0.875, 0.1772, 0.8582, 0.156, 0.889, 0.1563, 0.8889, 0.1563, 0.875, 0.125, 0.875, 0.125, 0.9148, 0.128, 0.9124, 0.125, 0.875, 0.09375, 0.875, 0.09375, 0.9298, 0.125, 0.9148, 0.0625, 0.9375, 0.06363, 0.942, 0.07388, 0.9375, 0.0625, 0.875, 0.0625, 0.9375, 0.07388, 0.9375, 0.09078, 0.9309, 0.09375, 0.9298, 0.09375, 0.875, 0.06137, 0.942, 0.0625, 0.9375, 0.03125, 0.9375, 0.03569, 0.9553, 0.03689, 0.9543, 0.058, 0.9432, 2.384e-07, 0.9375, 0.007421, 0.9672, 0.009326, 0.9654, 0.02681, 0.9553, 0.03125, 0.9375, 0.9688, 0.9375, 0.978, 0.9744, 0.9926, 0.9672, 1.0, 0.9375, 0.9688, 0.9375, 0.9375, 0.9375, 0.9477, 0.9783, 0.9522, 0.9764, 0.9595, 0.9744, 0.9273, 0.9783, 0.9375, 0.9375, 0.9063, 0.9375, 0.9169, 0.9802, 0.8956, 0.9802, 0.9063, 0.9375, 0.875, 0.9375, 0.8859, 0.9812, 0.875, 0.9375, 0.8438, 0.9375, 0.8547, 0.9813, 0.8641, 0.9812, 0.8438, 0.9375, 0.8125, 0.9375, 0.8234, 0.9813, 0.8294, 0.981, 0.8328, 0.9813, 0.8016, 0.9813, 0.8125, 0.9375, 0.7812, 0.9375, 0.7922, 0.9814, 0.7812, 0.9375, 0.75, 0.9375, 0.7609, 0.9812, 0.7703, 0.9814])
me_sphere.use_remesh_fix_poles = True
me_sphere.use_remesh_preserve_attributes = False
me_sphere.use_mirror_vertex_groups = False
me_sphere.update()

# ---- objects
ob_sphere = bpy.data.objects.new('Sphere', me_sphere)

# ---- transforms, parenting, visibility, modifiers, constraints
ob_sphere.location = (0.004059, 0.1435, -0.03984)
ob_sphere.scale = (3.9, 2.061, 1.78)
ob_sphere.lineart.crease_threshold = 0.0

# ---- collection membership
col_collection.objects.link(ob_sphere)

# ---- scene / render settings (as saved in the file)
scene.frame_start = 1; scene.frame_end = 250; scene.frame_set(1)
scene.render.engine = 'BLENDER_EEVEE_NEXT'
scene.cycles.use_denoising = False
scene.cycles.samples = 128
scene.cycles.sampling_pattern = 'TABULATED_SOBOL'
scene.cycles.use_adaptive_sampling = False
scene.cycles.use_light_tree = False
scene.view_settings.view_transform = 'Filmic'
bpy.context.view_layer.update()

# ---- added for rendering (the .blend has no active camera and no usable light): camera, sun
cam_auto = bpy.data.cameras.new('AutoCamera')
cam_auto.lens = 50.0
cam_auto.sensor_width = 36.0
cam_auto.clip_end = 1000.0
ob_auto_camera = bpy.data.objects.new('AutoCamera', cam_auto)
scene.collection.objects.link(ob_auto_camera)
ob_auto_camera.location = (8.42774, -9.97309, 6.69481)
ob_auto_camera.rotation_euler = (1.09748, -7.21219e-08, 0.694738)
scene.camera = ob_auto_camera
light_auto_sun = bpy.data.lights.new('AutoSun', 'SUN')
light_auto_sun.energy = 3.0
light_auto_sun.angle = 0.0523599
ob_auto_sun = bpy.data.objects.new('AutoSun', light_auto_sun)
scene.collection.objects.link(ob_auto_sun)
ob_auto_sun.rotation_euler = (0.872665, 0.174533, 0.523599)
bpy.context.view_layer.update()
